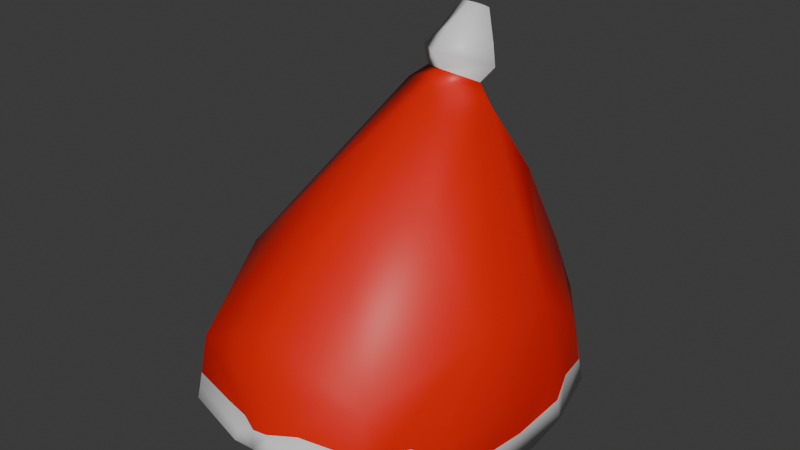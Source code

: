 # Source: hat.blend  (saved by Blender 4.0.36; exported with 4.5.12 LTS)
import bpy
from mathutils import Matrix  # noqa: F401  (used for matrix-valued properties, if any)

bpy.ops.wm.read_factory_settings(use_empty=True)
scene = bpy.context.scene
scene.name = 'Scene'

# ---- collections
col_collection = bpy.data.collections.new('Collection'); scene.collection.children.link(col_collection)

# ---- materials (node trees are filled in below, after node groups)
mat_skin_001 = bpy.data.materials.new('skin.001')
mat_skin_001.use_transparent_shadow = False
mat_eyes_001 = bpy.data.materials.new('eyes.001')
mat_eyes_001.use_transparent_shadow = False
mat_mouth_001 = bpy.data.materials.new('mouth.001')
mat_mouth_001.use_transparent_shadow = False
mat_eyeball_001 = bpy.data.materials.new('eyeBall.001')
mat_eyeball_001.use_transparent_shadow = False
mat_hair_001 = bpy.data.materials.new('hair.001')
mat_hair_001.use_transparent_shadow = False
mat_discard_001 = bpy.data.materials.new('discard.001')
mat_discard_001.use_transparent_shadow = False
mat_matblack_001 = bpy.data.materials.new('matBlack.001')
mat_matblack_001.use_transparent_shadow = False
mat_bone_001 = bpy.data.materials.new('bone.001')
mat_bone_001.use_transparent_shadow = False
mat_pupil_001 = bpy.data.materials.new('pupil.001')
mat_pupil_001.use_transparent_shadow = False
mat_eyelashes_001 = bpy.data.materials.new('eyelashes.001')
mat_eyelashes_001.use_transparent_shadow = False
mat_eyelasheslong_001 = bpy.data.materials.new('eyelashesLong.001')
mat_eyelasheslong_001.use_transparent_shadow = False
mat_eyebrows_001 = bpy.data.materials.new('eyebrows.001')
mat_eyebrows_001.use_transparent_shadow = False
mat_hat_white_001 = bpy.data.materials.new('hat_white.001')
mat_hat_white_001.use_transparent_shadow = False
mat_hat_red_001 = bpy.data.materials.new('hat_red.001')
mat_hat_red_001.use_transparent_shadow = False

# ---- material node trees
mat_skin_001.use_nodes = True; mat_skin_001.node_tree.nodes.clear()
_N = mat_skin_001.node_tree.nodes; _L = mat_skin_001.node_tree.links
n0 = _N.new('ShaderNodeBsdfPrincipled'); n0.name = 'Principled BSDF'; n0.location = (10, 300)
n0.inputs[1].default_value = 1.0
n0.inputs[2].default_value = 1.0
n1 = _N.new('ShaderNodeOutputMaterial'); n1.name = 'Material Output'; n1.location = (320, 270)
n2 = _N.new('ShaderNodeVertexColor'); n2.name = 'Color Attribute'; n2.location = (-450, -30)
_L.new(n0.outputs[0], n1.inputs[0])
_L.new(n2.outputs[0], n0.inputs[0])
n1.is_active_output = True
mat_eyes_001.use_nodes = True; mat_eyes_001.node_tree.nodes.clear()
_N = mat_eyes_001.node_tree.nodes; _L = mat_eyes_001.node_tree.links
n0 = _N.new('ShaderNodeBsdfPrincipled'); n0.name = 'Principled BSDF'; n0.location = (10, 300)
n0.inputs[1].default_value = 1.0
n0.inputs[2].default_value = 1.0
n1 = _N.new('ShaderNodeOutputMaterial'); n1.name = 'Material Output'; n1.location = (320, 270)
n2 = _N.new('ShaderNodeVertexColor'); n2.name = 'Color Attribute'; n2.location = (-450, -30)
_L.new(n0.outputs[0], n1.inputs[0])
_L.new(n2.outputs[0], n0.inputs[0])
n1.is_active_output = True
mat_mouth_001.use_nodes = True; mat_mouth_001.node_tree.nodes.clear()
_N = mat_mouth_001.node_tree.nodes; _L = mat_mouth_001.node_tree.links
n0 = _N.new('ShaderNodeBsdfPrincipled'); n0.name = 'Principled BSDF'; n0.location = (10, 300)
n0.inputs[1].default_value = 1.0
n0.inputs[2].default_value = 1.0
n1 = _N.new('ShaderNodeOutputMaterial'); n1.name = 'Material Output'; n1.location = (320, 270)
n2 = _N.new('ShaderNodeVertexColor'); n2.name = 'Color Attribute'; n2.location = (-450, -30)
_L.new(n0.outputs[0], n1.inputs[0])
_L.new(n2.outputs[0], n0.inputs[0])
n1.is_active_output = True
mat_eyeball_001.use_nodes = True; mat_eyeball_001.node_tree.nodes.clear()
_N = mat_eyeball_001.node_tree.nodes; _L = mat_eyeball_001.node_tree.links
n0 = _N.new('ShaderNodeBsdfPrincipled'); n0.name = 'Principled BSDF'; n0.location = (10, 300)
n0.inputs[1].default_value = 1.0
n0.inputs[2].default_value = 1.0
n1 = _N.new('ShaderNodeOutputMaterial'); n1.name = 'Material Output'; n1.location = (320, 270)
n2 = _N.new('ShaderNodeVertexColor'); n2.name = 'Color Attribute'; n2.location = (-450, -30)
_L.new(n0.outputs[0], n1.inputs[0])
_L.new(n2.outputs[0], n0.inputs[0])
n1.is_active_output = True
mat_hair_001.use_nodes = True; mat_hair_001.node_tree.nodes.clear()
_N = mat_hair_001.node_tree.nodes; _L = mat_hair_001.node_tree.links
n0 = _N.new('ShaderNodeBsdfPrincipled'); n0.name = 'Principled BSDF'; n0.location = (10, 300)
n0.inputs[1].default_value = 1.0
n0.inputs[2].default_value = 1.0
n1 = _N.new('ShaderNodeOutputMaterial'); n1.name = 'Material Output'; n1.location = (320, 270)
n2 = _N.new('ShaderNodeVertexColor'); n2.name = 'Color Attribute'; n2.location = (-450, -30)
_L.new(n0.outputs[0], n1.inputs[0])
_L.new(n2.outputs[0], n0.inputs[0])
n1.is_active_output = True
mat_discard_001.use_nodes = True; mat_discard_001.node_tree.nodes.clear()
_N = mat_discard_001.node_tree.nodes; _L = mat_discard_001.node_tree.links
n0 = _N.new('ShaderNodeBsdfPrincipled'); n0.name = 'Principled BSDF'; n0.location = (10, 300)
n0.inputs[1].default_value = 1.0
n0.inputs[2].default_value = 1.0
n1 = _N.new('ShaderNodeOutputMaterial'); n1.name = 'Material Output'; n1.location = (320, 270)
n2 = _N.new('ShaderNodeVertexColor'); n2.name = 'Color Attribute'; n2.location = (-450, -30)
_L.new(n0.outputs[0], n1.inputs[0])
_L.new(n2.outputs[0], n0.inputs[0])
n1.is_active_output = True
mat_matblack_001.use_nodes = True; mat_matblack_001.node_tree.nodes.clear()
_N = mat_matblack_001.node_tree.nodes; _L = mat_matblack_001.node_tree.links
n0 = _N.new('ShaderNodeBsdfPrincipled'); n0.name = 'Principled BSDF'; n0.location = (10, 300)
n0.inputs[1].default_value = 1.0
n0.inputs[2].default_value = 1.0
n1 = _N.new('ShaderNodeOutputMaterial'); n1.name = 'Material Output'; n1.location = (320, 270)
n2 = _N.new('ShaderNodeVertexColor'); n2.name = 'Color Attribute'; n2.location = (-450, -30)
_L.new(n0.outputs[0], n1.inputs[0])
_L.new(n2.outputs[0], n0.inputs[0])
n1.is_active_output = True
mat_bone_001.use_nodes = True; mat_bone_001.node_tree.nodes.clear()
_N = mat_bone_001.node_tree.nodes; _L = mat_bone_001.node_tree.links
n0 = _N.new('ShaderNodeBsdfPrincipled'); n0.name = 'Principled BSDF'; n0.location = (10, 300)
n0.inputs[1].default_value = 1.0
n0.inputs[2].default_value = 1.0
n1 = _N.new('ShaderNodeOutputMaterial'); n1.name = 'Material Output'; n1.location = (320, 270)
n2 = _N.new('ShaderNodeVertexColor'); n2.name = 'Color Attribute'; n2.location = (-450, -30)
_L.new(n0.outputs[0], n1.inputs[0])
_L.new(n2.outputs[0], n0.inputs[0])
n1.is_active_output = True
mat_pupil_001.use_nodes = True; mat_pupil_001.node_tree.nodes.clear()
_N = mat_pupil_001.node_tree.nodes; _L = mat_pupil_001.node_tree.links
n0 = _N.new('ShaderNodeBsdfPrincipled'); n0.name = 'Principled BSDF'; n0.location = (10, 300)
n0.inputs[1].default_value = 1.0
n0.inputs[2].default_value = 1.0
n1 = _N.new('ShaderNodeOutputMaterial'); n1.name = 'Material Output'; n1.location = (320, 270)
n2 = _N.new('ShaderNodeVertexColor'); n2.name = 'Color Attribute'; n2.location = (-450, -30)
_L.new(n0.outputs[0], n1.inputs[0])
_L.new(n2.outputs[0], n0.inputs[0])
n1.is_active_output = True
mat_eyelashes_001.use_nodes = True; mat_eyelashes_001.node_tree.nodes.clear()
_N = mat_eyelashes_001.node_tree.nodes; _L = mat_eyelashes_001.node_tree.links
n0 = _N.new('ShaderNodeBsdfPrincipled'); n0.name = 'Principled BSDF'; n0.location = (10, 300)
n1 = _N.new('ShaderNodeOutputMaterial'); n1.name = 'Material Output'; n1.location = (320, 270)
n2 = _N.new('ShaderNodeMix'); n2.name = 'Mix'; n2.location = (-340, 210)
n2.label = 'Color Factor'
n2.data_type = 'RGBA'
n2.blend_type = 'MULTIPLY'
n2.inputs[0].default_value = 1.0
n2.inputs[7].default_value = (0.0, 0.0, 0.0, 1.0)
n3 = _N.new('ShaderNodeVertexColor'); n3.name = 'Color Attribute'; n3.location = (-650, -30)
_L.new(n0.outputs[0], n1.inputs[0])
_L.new(n2.outputs[2], n0.inputs[0])
_L.new(n3.outputs[0], n2.inputs[6])
n1.is_active_output = True
mat_eyelasheslong_001.use_nodes = True; mat_eyelasheslong_001.node_tree.nodes.clear()
_N = mat_eyelasheslong_001.node_tree.nodes; _L = mat_eyelasheslong_001.node_tree.links
n0 = _N.new('ShaderNodeBsdfPrincipled'); n0.name = 'Principled BSDF'; n0.location = (10, 300)
n1 = _N.new('ShaderNodeOutputMaterial'); n1.name = 'Material Output'; n1.location = (320, 270)
n2 = _N.new('ShaderNodeMix'); n2.name = 'Mix'; n2.location = (-340, 210)
n2.label = 'Color Factor'
n2.data_type = 'RGBA'
n2.blend_type = 'MULTIPLY'
n2.inputs[0].default_value = 1.0
n2.inputs[7].default_value = (0.0, 0.0, 0.0, 1.0)
n3 = _N.new('ShaderNodeVertexColor'); n3.name = 'Color Attribute'; n3.location = (-650, -30)
_L.new(n0.outputs[0], n1.inputs[0])
_L.new(n2.outputs[2], n0.inputs[0])
_L.new(n3.outputs[0], n2.inputs[6])
n1.is_active_output = True
mat_eyebrows_001.use_nodes = True; mat_eyebrows_001.node_tree.nodes.clear()
_N = mat_eyebrows_001.node_tree.nodes; _L = mat_eyebrows_001.node_tree.links
n0 = _N.new('ShaderNodeBsdfPrincipled'); n0.name = 'Principled BSDF'; n0.location = (10, 300)
n1 = _N.new('ShaderNodeOutputMaterial'); n1.name = 'Material Output'; n1.location = (320, 270)
n2 = _N.new('ShaderNodeMix'); n2.name = 'Mix'; n2.location = (-340, 210)
n2.label = 'Color Factor'
n2.data_type = 'RGBA'
n2.blend_type = 'MULTIPLY'
n2.inputs[0].default_value = 1.0
n2.inputs[7].default_value = (0.8, 0.8, 0.8, 1.0)
n3 = _N.new('ShaderNodeVertexColor'); n3.name = 'Color Attribute'; n3.location = (-650, -30)
_L.new(n0.outputs[0], n1.inputs[0])
_L.new(n2.outputs[2], n0.inputs[0])
_L.new(n3.outputs[0], n2.inputs[6])
n1.is_active_output = True
mat_hat_white_001.use_nodes = True; mat_hat_white_001.node_tree.nodes.clear()
_N = mat_hat_white_001.node_tree.nodes; _L = mat_hat_white_001.node_tree.links
n0 = _N.new('ShaderNodeBsdfPrincipled'); n0.name = 'Principled BSDF'; n0.location = (10, 300)
n1 = _N.new('ShaderNodeOutputMaterial'); n1.name = 'Material Output'; n1.location = (320, 270)
n2 = _N.new('ShaderNodeMix'); n2.name = 'Mix'; n2.location = (-340, 210)
n2.label = 'Color Factor'
n2.data_type = 'RGBA'
n2.blend_type = 'MULTIPLY'
n2.inputs[0].default_value = 1.0
n2.inputs[7].default_value = (0.8, 0.8, 0.8, 1.0)
n3 = _N.new('ShaderNodeVertexColor'); n3.name = 'Color Attribute'; n3.location = (-650, -30)
_L.new(n0.outputs[0], n1.inputs[0])
_L.new(n2.outputs[2], n0.inputs[0])
_L.new(n3.outputs[0], n2.inputs[6])
n1.is_active_output = True
mat_hat_red_001.use_nodes = True; mat_hat_red_001.node_tree.nodes.clear()
_N = mat_hat_red_001.node_tree.nodes; _L = mat_hat_red_001.node_tree.links
n0 = _N.new('ShaderNodeBsdfPrincipled'); n0.name = 'Principled BSDF'; n0.location = (10, 300)
n1 = _N.new('ShaderNodeOutputMaterial'); n1.name = 'Material Output'; n1.location = (320, 270)
n2 = _N.new('ShaderNodeMix'); n2.name = 'Mix'; n2.location = (-340, 210)
n2.label = 'Color Factor'
n2.data_type = 'RGBA'
n2.blend_type = 'MULTIPLY'
n2.inputs[0].default_value = 1.0
n2.inputs[7].default_value = (0.8001, 0.008581, 0.0, 1.0)
n3 = _N.new('ShaderNodeVertexColor'); n3.name = 'Color Attribute'; n3.location = (-650, -30)
_L.new(n0.outputs[0], n1.inputs[0])
_L.new(n2.outputs[2], n0.inputs[0])
_L.new(n3.outputs[0], n2.inputs[6])
n1.is_active_output = True

# ---- world
world_world = bpy.data.worlds.new('World'); scene.world = world_world
world_world.use_nodes = True; world_world.node_tree.nodes.clear()
_N = world_world.node_tree.nodes; _L = world_world.node_tree.links
n0 = _N.new('ShaderNodeOutputWorld'); n0.name = 'World Output'; n0.location = (300, 300)
n1 = _N.new('ShaderNodeBackground'); n1.name = 'Background'; n1.location = (10, 300)
n1.inputs[0].default_value = (0.05088, 0.05088, 0.05088, 1.0)
_L.new(n1.outputs[0], n0.inputs[0])
n0.is_active_output = True
world_world.color = (0.05088, 0.05088, 0.05088)
world_world.use_sun_shadow = False
world_world.sun_shadow_jitter_overblur = 0.0

# ---- meshes
me_cylinder_002 = bpy.data.meshes.new('Cylinder.002')
me_cylinder_002.from_pydata([(0.1206, -0.05346, -0.03466), (-0.01247, -0.1396, -0.001874), (0.1267, 0.006531, -0.03597), (0.1083, -0.1104, -0.01946), (0.07983, -0.1521, 0.01576), (0.01568, -0.1703, 0.01603), (0.131, 0.03685, -0.02353), (0.07158, 0.1422, -0.02353), (0.1136, 0.09872, -0.02565), (0.0006238, -0.1727, 0.007737), (-0.05903, -0.126, -0.001874), (0.0006238, 0.1623, -0.02353), (-0.1193, -0.05346, -0.03466), (-0.1254, 0.006531, -0.03597), (0.01372, -0.1396, -0.001874), (-0.107, -0.1104, -0.01946), (-0.07859, -0.1521, 0.01576), (-0.01443, -0.1703, 0.01603), (-0.1297, 0.03685, -0.02353), (-0.07033, 0.1422, -0.02353), (-0.1123, 0.09872, -0.02565), (0.06027, -0.126, -0.001874), (-0.08649, 0.07067, -0.02799), (-0.0541, 0.1042, -0.02636), (0.07797, -0.1563, 0.008215), (-0.09992, 0.02296, -0.02636), (0.0176, -0.1739, 0.008215), (-0.09451, -0.1293, 0.0008804), (-0.07672, -0.1563, 0.008215), (-0.0824, -0.0906, -0.02322), (-0.09658, -0.0004278, -0.03595), (-0.09187, -0.04669, -0.03494), (0.0006238, 0.1197, -0.02636), (0.0006238, -0.1387, -0.002243), (0.08774, 0.07067, -0.02799), (0.09575, -0.1293, 0.0008804), (0.05534, 0.1042, -0.02636), (0.1012, 0.02296, -0.02636), (0.08364, -0.0906, -0.02322), (-0.01636, -0.1739, 0.008215), (0.09782, -0.0004278, -0.03595), (0.09312, -0.04669, -0.03494), (-0.001139, 0.07906, 0.225), (0.0007858, 0.09704, 0.2317), (-0.004577, 0.03836, 0.2522), (0.03541, 0.06471, 0.2412), (-0.03899, 0.07207, 0.2428), (0.001806, 0.09999, 0.2551), (-0.002149, 0.05671, 0.2702), (0.02688, 0.07334, 0.2566), (-0.02799, 0.07877, 0.2577), (0.001563, 0.09251, 0.2781), (0.000123, 0.07675, 0.2836), (0.015, 0.08298, 0.2797), (-0.0134, 0.08579, 0.2803), (0.0948, 0.1178, -0.002175), (0.1227, 0.05521, 0.005057), (0.1132, 0.09168, -0.002765), (-0.0879, -0.1346, 0.02566), (-0.108, -0.1006, -7.82e-05), (0.03734, 0.1514, 0.0005066), (-0.008935, -0.1688, 0.0308), (0.1266, -0.0139, -0.01027), (0.07118, 0.1423, -0.004605), (0.0006238, -0.1706, 0.02349), (0.09975, -0.1127, 0.02102), (-0.1264, 0.01143, -0.01564), (0.08994, -0.1339, 0.02269), (0.01262, -0.1695, 0.02424), (-0.09701, -0.1189, 0.0135), (-0.1208, -0.04978, -0.02054), (-0.07887, -0.1491, 0.02685), (-0.1245, -0.01791, -0.01581), (-0.04706, -0.1055, 0.01647), (0.1138, -0.05422, 0.09192), (0.08089, -0.1412, 0.05663), (-0.009845, -0.1164, 0.01647), (-0.01247, -0.1396, -0.001874), (0.0006238, -0.1486, 0.09209), (0.0006238, -0.1662, 0.05648), (-0.001004, 0.0838, 0.2095), (-0.005448, 0.03517, 0.2264), (0.04047, 0.05439, 0.2144), (0.07051, 0.1425, 0.02818), (0.0006238, 0.1612, 0.0263), (0.06904, 0.1166, 0.08341), (0.06223, -0.0401, 0.1631), (0.008202, -0.07752, 0.1607), (0.1265, -0.0389, 0.02118), (0.1299, 0.0228, 0.03158), (0.1187, 0.02333, 0.08407), (0.1123, 0.07823, 0.04093), (0.0006238, 0.07594, 0.1625), (0.06342, 0.07594, 0.1625), (0.0006238, 0.1166, 0.08341), (-0.05903, -0.126, -0.001874), (-0.1126, -0.05422, 0.09192), (0.01372, -0.1396, -0.001874), (-0.07964, -0.1412, 0.05663), (-0.04719, 0.06306, 0.2163), (-0.06926, 0.1425, 0.02818), (-0.0678, 0.1166, 0.08341), (-0.04582, -0.0401, 0.1631), (-0.1252, -0.0389, 0.02118), (-0.1287, 0.0228, 0.03158), (-0.1174, 0.02333, 0.08407), (-0.1111, 0.07823, 0.04093), (-0.06217, 0.07594, 0.1625), (0.06027, -0.126, -0.001874), (-0.08649, 0.07067, -0.02799), (-0.0541, 0.1042, -0.02636), (-0.09992, 0.02296, -0.02636), (-0.0824, -0.0906, -0.02322), (-0.09658, -0.0004278, -0.03595), (-0.09187, -0.04669, -0.03494), (0.0006238, 0.1197, -0.02636), (0.0006238, -0.1387, -0.002243), (0.08774, 0.07067, -0.02799), (0.05534, 0.1042, -0.02636), (0.1012, 0.02296, -0.02636), (0.08364, -0.0906, -0.02322), (0.09782, -0.0004278, -0.03595), (0.09312, -0.04669, -0.03494), (-0.003938, 0.04843, 0.2356), (0.02499, 0.06053, 0.2281), (-0.03023, 0.06599, 0.2293), (0.01109, -0.1164, 0.01647), (0.04831, -0.1055, 0.01647), (-0.06902, 0.0517, -0.004409), (-0.04312, 0.07852, -0.003103), (-0.07975, 0.01356, -0.003103), (-0.06574, -0.07722, -0.0005921), (-0.07708, -0.005133, -0.01077), (-0.07332, -0.04212, -0.009961), (0.0006238, 0.09092, -0.003103), (0.0006238, -0.1157, 0.01618), (0.07026, 0.0517, -0.004409), (0.04437, 0.07852, -0.003103), (0.08099, 0.01356, -0.003103), (0.06699, -0.07722, -0.0005921), (0.07833, -0.005133, -0.01077), (0.07457, -0.04212, -0.009961), (-0.1124, -0.0893, -0.007471), (-0.123, 0.0518, -0.0002538), (-0.03387, -0.1616, 0.02813), (-0.03692, 0.1511, -7.033e-05), (0.1154, -0.08245, -0.003579), (0.1232, -0.04691, -0.009527), (-0.1294, 0.03223, -0.005381), (-0.1119, 0.09194, -0.003601), (0.0006238, 0.1618, -0.00162), (0.1306, 0.03153, -0.002671), (-0.06987, 0.1423, -0.001552), (-0.1253, -0.009459, -0.01586), (-0.0935, 0.1179, -0.002114), (0.1281, 0.01347, -0.007145), (0.0801, -0.1494, 0.02595), (0.03623, -0.1612, 0.02882), (0.1096, -0.09653, 0.008028)], [], [(3, 0, 147), (3, 147, 146), (2, 155, 62), (6, 151, 155), (6, 155, 2), (9, 26, 5), (4, 156, 157), (4, 157, 5), (8, 55, 57), (0, 2, 62), (0, 62, 147), (6, 8, 57), (6, 57, 56), (15, 142, 70), (15, 70, 12), (13, 153, 66), (18, 13, 66), (18, 66, 148), (9, 17, 39), (16, 17, 144), (16, 144, 71), (20, 149, 154), (13, 12, 70), (70, 72, 153), (70, 153, 13), (18, 143, 149), (18, 149, 20), (35, 4, 24), (4, 5, 26), (27, 28, 16), (16, 39, 17), (24, 3, 35), (26, 24, 4), (28, 27, 15), (39, 16, 28), (124, 42, 43), (124, 43, 45), (123, 124, 45), (123, 45, 44), (43, 46, 50), (43, 50, 47), (46, 44, 48), (46, 48, 50), (125, 123, 44), (125, 44, 46), (42, 125, 46), (42, 46, 43), (48, 49, 53), (48, 53, 52), (47, 50, 54), (47, 54, 51), (44, 45, 49), (44, 49, 48), (45, 43, 47), (45, 47, 49), (51, 52, 53), (51, 54, 52), (49, 47, 51), (49, 51, 53), (50, 48, 52), (50, 52, 54), (6, 2, 40), (6, 40, 37), (19, 11, 32), (19, 32, 23), (26, 9, 33), (26, 33, 14), (15, 12, 31), (15, 31, 29), (18, 20, 22), (18, 22, 25), (28, 15, 29), (28, 29, 10), (7, 8, 34), (7, 34, 36), (0, 3, 38), (0, 38, 41), (39, 28, 10), (39, 10, 1), (8, 6, 37), (8, 37, 34), (2, 0, 41), (2, 41, 40), (9, 39, 1), (9, 1, 33), (20, 19, 23), (20, 23, 22), (24, 26, 14), (24, 14, 21), (3, 24, 21), (3, 21, 38), (11, 7, 36), (11, 36, 32), (13, 18, 25), (13, 25, 30), (30, 31, 12), (30, 12, 13), (63, 55, 8), (63, 8, 7), (69, 59, 15), (69, 15, 27), (65, 67, 35), (157, 68, 5), (150, 60, 7), (150, 7, 11), (146, 158, 3), (152, 145, 19), (148, 143, 18), (67, 156, 4), (67, 4, 35), (68, 64, 9), (68, 9, 5), (154, 152, 19), (154, 19, 20), (58, 69, 27), (61, 144, 17), (145, 150, 11), (145, 11, 19), (59, 142, 15), (158, 65, 35), (158, 35, 3), (71, 58, 27), (71, 27, 16), (64, 61, 17), (64, 17, 9), (60, 63, 7), (56, 151, 6), (74, 75, 67), (74, 67, 65), (75, 78, 79), (99, 81, 123), (99, 123, 125), (74, 65, 158), (83, 84, 85), (75, 156, 67), (75, 79, 68), (75, 68, 157), (75, 86, 87), (90, 82, 74), (90, 91, 85), (85, 92, 93), (84, 83, 63), (84, 63, 60), (85, 91, 83), (90, 85, 93), (85, 84, 94), (86, 75, 74), (86, 74, 82), (86, 82, 81), (93, 80, 82), (90, 93, 82), (78, 75, 87), (87, 86, 81), (80, 93, 92), (92, 85, 94), (79, 64, 68), (84, 60, 150), (83, 55, 63), (91, 89, 151), (91, 151, 56), (90, 74, 88), (88, 74, 158), (88, 158, 146), (89, 90, 88), (89, 91, 90), (96, 69, 58), (96, 58, 98), (98, 79, 78), (82, 80, 42), (82, 42, 124), (96, 59, 69), (100, 101, 84), (98, 58, 71), (98, 144, 61), (98, 61, 79), (98, 87, 102), (105, 96, 99), (105, 101, 106), (101, 107, 92), (84, 145, 152), (84, 152, 100), (101, 100, 106), (105, 107, 101), (101, 94, 84), (102, 96, 98), (102, 99, 96), (102, 81, 99), (107, 99, 80), (105, 99, 107), (78, 87, 98), (87, 81, 102), (80, 92, 107), (92, 94, 101), (79, 61, 64), (84, 150, 145), (100, 152, 154), (106, 143, 148), (106, 148, 104), (105, 103, 96), (103, 142, 59), (103, 59, 96), (104, 103, 105), (104, 105, 106), (80, 99, 125), (80, 125, 42), (81, 82, 124), (81, 124, 123), (109, 110, 129), (109, 129, 128), (112, 114, 133), (112, 133, 131), (117, 119, 138), (117, 138, 136), (110, 115, 134), (110, 134, 129), (108, 97, 126), (108, 126, 127), (77, 95, 73), (77, 73, 76), (116, 77, 76), (116, 76, 135), (120, 108, 127), (120, 127, 139), (115, 118, 137), (115, 137, 134), (121, 122, 141), (121, 141, 140), (95, 112, 131), (95, 131, 73), (118, 117, 136), (118, 136, 137), (97, 116, 135), (97, 135, 126), (119, 121, 140), (119, 140, 138), (111, 109, 128), (111, 128, 130), (122, 120, 139), (122, 139, 141), (132, 113, 111), (132, 111, 130), (133, 114, 113), (133, 113, 132), (157, 156, 75), (148, 66, 104), (71, 144, 98), (153, 72, 103), (72, 70, 103), (56, 57, 91), (66, 153, 103), (66, 103, 104), (154, 149, 106), (154, 106, 100), (70, 142, 103), (155, 151, 89), (149, 143, 106), (147, 62, 88), (62, 155, 89), (62, 89, 88), (57, 55, 83), (57, 83, 91), (146, 147, 88)])
me_cylinder_002.polygons.foreach_set('use_smooth', [True] * 262)
me_cylinder_002.polygons.foreach_set('material_index', [12, 12, 12, 12, 12, 12, 12, 12, 12, 12, 12, 12, 12, 12, 12, 12, 12, 12, 12, 12, 12, 12, 12, 12, 12, 12, 12, 12, 12, 12, 12, 12, 12, 12, 12, 12, 12, 12, 12, 12, 12, 12, 12, 12, 12, 12, 12, 12, 12, 12, 12, 12, 12, 12, 12, 12, 12, 12, 12, 12, 12, 12, 12, 12, 12, 12, 12, 12, 12, 12, 12, 12, 12, 12, 12, 12, 12, 12, 12, 12, 12, 12, 12, 12, 12, 12, 12, 12, 12, 12, 12, 12, 12, 12, 12, 12, 12, 12, 12, 12, 12, 12, 12, 12, 12, 12, 12, 12, 12, 12, 12, 12, 12, 12, 12, 12, 12, 12, 12, 12, 12, 12, 12, 12, 12, 12, 12, 13, 13, 13, 13, 13, 13, 13, 13, 13, 13, 13, 13, 13, 13, 13, 13, 13, 13, 13, 13, 13, 13, 13, 13, 13, 13, 13, 13, 13, 13, 13, 13, 13, 13, 13, 13, 13, 13, 13, 13, 13, 13, 13, 13, 13, 13, 13, 13, 13, 13, 13, 13, 13, 13, 13, 13, 13, 13, 13, 13, 13, 13, 13, 13, 13, 13, 13, 13, 13, 13, 13, 13, 13, 13, 13, 13, 13, 13, 13, 13, 13, 13, 13, 13, 13, 13, 13, 13, 13, 13, 13, 13, 13, 13, 13, 13, 13, 13, 13, 13, 13, 13, 13, 13, 13, 13, 13, 13, 13, 13, 13, 13, 13, 13, 13, 13, 13, 13, 13, 13, 13, 13, 13, 13, 13, 13, 13, 13, 13, 13, 13, 13, 13, 13, 13])
_ca = me_cylinder_002.color_attributes.new('Col', 'BYTE_COLOR', 'CORNER')
_ca.data.foreach_set('color', [1.0, 1.0, 1.0, 1.0, 1.0, 1.0, 1.0, 1.0, 1.0, 1.0, 1.0, 1.0, 1.0, 1.0, 1.0, 1.0, 1.0, 1.0, 1.0, 1.0, 1.0, 1.0, 1.0, 1.0, 1.0, 1.0, 1.0, 1.0, 1.0, 1.0, 1.0, 1.0, 1.0, 1.0, 1.0, 1.0, 1.0, 1.0, 1.0, 1.0, 1.0, 1.0, 1.0, 1.0, 1.0, 1.0, 1.0, 1.0, 1.0, 1.0, 1.0, 1.0, 1.0, 1.0, 1.0, 1.0, 1.0, 1.0, 1.0, 1.0, 1.0, 1.0, 1.0, 1.0, 1.0, 1.0, 1.0, 1.0, 1.0, 1.0, 1.0, 1.0, 1.0, 1.0, 1.0, 1.0, 1.0, 1.0, 1.0, 1.0, 1.0, 1.0, 1.0, 1.0, 1.0, 1.0, 1.0, 1.0, 1.0, 1.0, 1.0, 1.0, 1.0, 1.0, 1.0, 1.0, 1.0, 1.0, 1.0, 1.0, 1.0, 1.0, 1.0, 1.0, 1.0, 1.0, 1.0, 1.0, 1.0, 1.0, 1.0, 1.0, 1.0, 1.0, 1.0, 1.0, 1.0, 1.0, 1.0, 1.0, 1.0, 1.0, 1.0, 1.0, 1.0, 1.0, 1.0, 1.0, 1.0, 1.0, 1.0, 1.0, 1.0, 1.0, 1.0, 1.0, 1.0, 1.0, 1.0, 1.0, 1.0, 1.0, 1.0, 1.0, 1.0, 1.0, 1.0, 1.0, 1.0, 1.0, 1.0, 1.0, 1.0, 1.0, 1.0, 1.0, 1.0, 1.0, 1.0, 1.0, 1.0, 1.0, 1.0, 1.0, 1.0, 1.0, 1.0, 1.0, 1.0, 1.0, 1.0, 1.0, 1.0, 1.0, 1.0, 1.0, 1.0, 1.0, 1.0, 1.0, 1.0, 1.0, 1.0, 1.0, 1.0, 1.0, 1.0, 1.0, 1.0, 1.0, 1.0, 1.0, 1.0, 1.0, 1.0, 1.0, 1.0, 1.0, 1.0, 1.0, 1.0, 1.0, 1.0, 1.0, 1.0, 1.0, 1.0, 1.0, 1.0, 1.0, 1.0, 1.0, 1.0, 1.0, 1.0, 1.0, 1.0, 1.0, 1.0, 1.0, 1.0, 1.0, 1.0, 1.0, 1.0, 1.0, 1.0, 1.0, 1.0, 1.0, 1.0, 1.0, 1.0, 1.0, 1.0, 1.0, 1.0, 1.0, 1.0, 1.0, 1.0, 1.0, 1.0, 1.0, 1.0, 1.0, 1.0, 1.0, 1.0, 1.0, 1.0, 1.0, 1.0, 1.0, 1.0, 1.0, 1.0, 1.0, 1.0, 1.0, 1.0, 1.0, 1.0, 1.0, 1.0, 1.0, 1.0, 1.0, 1.0, 1.0, 1.0, 1.0, 1.0, 1.0, 1.0, 1.0, 1.0, 1.0, 1.0, 1.0, 1.0, 1.0, 1.0, 1.0, 1.0, 1.0, 1.0, 1.0, 1.0, 1.0, 1.0, 1.0, 1.0, 1.0, 1.0, 1.0, 1.0, 1.0, 1.0, 1.0, 1.0, 1.0, 1.0, 1.0, 1.0, 1.0, 1.0, 1.0, 1.0, 1.0, 1.0, 1.0, 1.0, 1.0, 1.0, 1.0, 1.0, 1.0, 1.0, 1.0, 1.0, 1.0, 1.0, 1.0, 1.0, 1.0, 1.0, 1.0, 1.0, 1.0, 1.0, 1.0, 1.0, 1.0, 1.0, 1.0, 1.0, 1.0, 1.0, 1.0, 1.0, 1.0, 1.0, 1.0, 1.0, 1.0, 1.0, 1.0, 1.0, 1.0, 1.0, 1.0, 1.0, 1.0, 1.0, 1.0, 1.0, 1.0, 1.0, 1.0, 1.0, 1.0, 1.0, 1.0, 1.0, 1.0, 1.0, 1.0, 1.0, 1.0, 1.0, 1.0, 1.0, 1.0, 1.0, 1.0, 1.0, 1.0, 1.0, 1.0, 1.0, 1.0, 1.0, 1.0, 1.0, 1.0, 1.0, 1.0, 1.0, 1.0, 1.0, 1.0, 1.0, 1.0, 1.0, 1.0, 1.0, 1.0, 1.0, 1.0, 1.0, 1.0, 1.0, 1.0, 1.0, 1.0, 1.0, 1.0, 1.0, 1.0, 1.0, 1.0, 1.0, 1.0, 1.0, 1.0, 1.0, 1.0, 1.0, 1.0, 1.0, 1.0, 1.0, 1.0, 1.0, 1.0, 1.0, 1.0, 1.0, 1.0, 1.0, 1.0, 1.0, 1.0, 1.0, 1.0, 1.0, 1.0, 1.0, 1.0, 1.0, 1.0, 1.0, 1.0, 1.0, 1.0, 1.0, 1.0, 1.0, 1.0, 1.0, 1.0, 1.0, 1.0, 1.0, 1.0, 1.0, 1.0, 1.0, 1.0, 1.0, 1.0, 1.0, 1.0, 1.0, 1.0, 1.0, 1.0, 1.0, 1.0, 1.0, 1.0, 1.0, 1.0, 1.0, 1.0, 1.0, 1.0, 1.0, 1.0, 1.0, 1.0, 1.0, 1.0, 1.0, 1.0, 1.0, 1.0, 1.0, 1.0, 1.0, 1.0, 1.0, 1.0, 1.0, 1.0, 1.0, 1.0, 1.0, 1.0, 1.0, 1.0, 1.0, 1.0, 1.0, 1.0, 1.0, 1.0, 1.0, 1.0, 1.0, 1.0, 1.0, 1.0, 1.0, 1.0, 1.0, 1.0, 1.0, 1.0, 1.0, 1.0, 1.0, 1.0, 1.0, 1.0, 1.0, 1.0, 1.0, 1.0, 1.0, 1.0, 1.0, 1.0, 1.0, 1.0, 1.0, 1.0, 1.0, 1.0, 1.0, 1.0, 1.0, 1.0, 1.0, 1.0, 1.0, 1.0, 1.0, 1.0, 1.0, 1.0, 1.0, 1.0, 1.0, 1.0, 1.0, 1.0, 1.0, 1.0, 1.0, 1.0, 1.0, 1.0, 1.0, 1.0, 1.0, 1.0, 1.0, 1.0, 1.0, 1.0, 1.0, 1.0, 1.0, 1.0, 1.0, 1.0, 1.0, 1.0, 1.0, 1.0, 1.0, 1.0, 1.0, 1.0, 1.0, 1.0, 1.0, 1.0, 1.0, 1.0, 1.0, 1.0, 1.0, 1.0, 1.0, 1.0, 1.0, 1.0, 1.0, 1.0, 1.0, 1.0, 1.0, 1.0, 1.0, 1.0, 1.0, 1.0, 1.0, 1.0, 1.0, 1.0, 1.0, 1.0, 1.0, 1.0, 1.0, 1.0, 1.0, 1.0, 1.0, 1.0, 1.0, 1.0, 1.0, 1.0, 1.0, 1.0, 1.0, 1.0, 1.0, 1.0, 1.0, 1.0, 1.0, 1.0, 1.0, 1.0, 1.0, 1.0, 1.0, 1.0, 1.0, 1.0, 1.0, 1.0, 1.0, 1.0, 1.0, 1.0, 1.0, 1.0, 1.0, 1.0, 1.0, 1.0, 1.0, 1.0, 1.0, 1.0, 1.0, 1.0, 1.0, 1.0, 1.0, 1.0, 1.0, 1.0, 1.0, 1.0, 1.0, 1.0, 1.0, 1.0, 1.0, 1.0, 1.0, 1.0, 1.0, 1.0, 1.0, 1.0, 1.0, 1.0, 1.0, 1.0, 1.0, 1.0, 1.0, 1.0, 1.0, 1.0, 1.0, 1.0, 1.0, 1.0, 1.0, 1.0, 1.0, 1.0, 1.0, 1.0, 1.0, 1.0, 1.0, 1.0, 1.0, 1.0, 1.0, 1.0, 1.0, 1.0, 1.0, 1.0, 1.0, 1.0, 1.0, 1.0, 1.0, 1.0, 1.0, 1.0, 1.0, 1.0, 1.0, 1.0, 1.0, 1.0, 1.0, 1.0, 1.0, 1.0, 1.0, 1.0, 1.0, 1.0, 1.0, 1.0, 1.0, 1.0, 1.0, 1.0, 1.0, 1.0, 1.0, 1.0, 1.0, 1.0, 1.0, 1.0, 1.0, 1.0, 1.0, 1.0, 1.0, 1.0, 1.0, 1.0, 1.0, 1.0, 1.0, 1.0, 1.0, 1.0, 1.0, 1.0, 1.0, 1.0, 1.0, 1.0, 1.0, 1.0, 1.0, 1.0, 1.0, 1.0, 1.0, 1.0, 1.0, 1.0, 1.0, 1.0, 1.0, 1.0, 1.0, 1.0, 1.0, 1.0, 1.0, 1.0, 1.0, 1.0, 1.0, 1.0, 1.0, 1.0, 1.0, 1.0, 1.0, 1.0, 1.0, 1.0, 1.0, 1.0, 1.0, 1.0, 1.0, 1.0, 1.0, 1.0, 1.0, 1.0, 1.0, 1.0, 1.0, 1.0, 1.0, 1.0, 1.0, 1.0, 1.0, 1.0, 1.0, 1.0, 1.0, 1.0, 1.0, 1.0, 1.0, 1.0, 1.0, 1.0, 1.0, 1.0, 1.0, 1.0, 1.0, 1.0, 1.0, 1.0, 1.0, 1.0, 1.0, 1.0, 1.0, 1.0, 1.0, 1.0, 1.0, 1.0, 1.0, 1.0, 1.0, 1.0, 1.0, 1.0, 1.0, 1.0, 1.0, 1.0, 1.0, 1.0, 1.0, 1.0, 1.0, 1.0, 1.0, 1.0, 1.0, 1.0, 1.0, 1.0, 1.0, 1.0, 1.0, 1.0, 1.0, 1.0, 1.0, 1.0, 1.0, 1.0, 1.0, 1.0, 1.0, 1.0, 1.0, 1.0, 1.0, 1.0, 1.0, 1.0, 1.0, 1.0, 1.0, 1.0, 1.0, 1.0, 1.0, 1.0, 1.0, 1.0, 1.0, 1.0, 1.0, 1.0, 1.0, 1.0, 1.0, 1.0, 1.0, 1.0, 1.0, 1.0, 1.0, 1.0, 1.0, 1.0, 1.0, 1.0, 1.0, 1.0, 1.0, 1.0, 1.0, 1.0, 1.0, 1.0, 1.0, 1.0, 1.0, 1.0, 1.0, 1.0, 1.0, 1.0, 1.0, 1.0, 1.0, 1.0, 1.0, 1.0, 1.0, 1.0, 1.0, 1.0, 1.0, 1.0, 1.0, 1.0, 1.0, 1.0, 1.0, 1.0, 1.0, 1.0, 1.0, 1.0, 1.0, 1.0, 1.0, 1.0, 1.0, 1.0, 1.0, 1.0, 1.0, 1.0, 1.0, 1.0, 1.0, 1.0, 1.0, 1.0, 1.0, 1.0, 1.0, 1.0, 1.0, 1.0, 1.0, 1.0, 1.0, 1.0, 1.0, 1.0, 1.0, 1.0, 1.0, 1.0, 1.0, 1.0, 1.0, 1.0, 1.0, 1.0, 1.0, 1.0, 1.0, 1.0, 1.0, 1.0, 1.0, 1.0, 1.0, 1.0, 1.0, 1.0, 1.0, 1.0, 1.0, 1.0, 1.0, 1.0, 1.0, 1.0, 1.0, 1.0, 1.0, 1.0, 1.0, 1.0, 1.0, 1.0, 1.0, 1.0, 1.0, 1.0, 1.0, 1.0, 1.0, 1.0, 1.0, 1.0, 1.0, 1.0, 1.0, 1.0, 1.0, 1.0, 1.0, 1.0, 1.0, 1.0, 1.0, 1.0, 1.0, 1.0, 1.0, 1.0, 1.0, 1.0, 1.0, 1.0, 1.0, 1.0, 1.0, 1.0, 1.0, 1.0, 1.0, 1.0, 1.0, 1.0, 1.0, 1.0, 1.0, 1.0, 1.0, 1.0, 1.0, 1.0, 1.0, 1.0, 1.0, 1.0, 1.0, 1.0, 1.0, 1.0, 1.0, 1.0, 1.0, 1.0, 1.0, 1.0, 1.0, 1.0, 1.0, 1.0, 1.0, 1.0, 1.0, 1.0, 1.0, 1.0, 1.0, 1.0, 1.0, 1.0, 1.0, 1.0, 1.0, 1.0, 1.0, 1.0, 1.0, 1.0, 1.0, 1.0, 1.0, 1.0, 1.0, 1.0, 1.0, 1.0, 1.0, 1.0, 1.0, 1.0, 1.0, 1.0, 1.0, 1.0, 1.0, 1.0, 1.0, 1.0, 1.0, 1.0, 1.0, 1.0, 1.0, 1.0, 1.0, 1.0, 1.0, 1.0, 1.0, 1.0, 1.0, 1.0, 1.0, 1.0, 1.0, 1.0, 1.0, 1.0, 1.0, 1.0, 1.0, 1.0, 1.0, 1.0, 1.0, 1.0, 1.0, 1.0, 1.0, 1.0, 1.0, 1.0, 1.0, 1.0, 1.0, 1.0, 1.0, 1.0, 1.0, 1.0, 1.0, 1.0, 1.0, 1.0, 1.0, 1.0, 1.0, 1.0, 1.0, 1.0, 1.0, 1.0, 1.0, 1.0, 1.0, 1.0, 1.0, 1.0, 1.0, 1.0, 1.0, 1.0, 1.0, 1.0, 1.0, 1.0, 1.0, 1.0, 1.0, 1.0, 1.0, 1.0, 1.0, 1.0, 1.0, 1.0, 1.0, 1.0, 1.0, 1.0, 1.0, 1.0, 1.0, 1.0, 1.0, 1.0, 1.0, 1.0, 1.0, 1.0, 1.0, 1.0, 1.0, 1.0, 1.0, 1.0, 1.0, 1.0, 1.0, 1.0, 1.0, 1.0, 1.0, 1.0, 1.0, 1.0, 1.0, 1.0, 1.0, 1.0, 1.0, 1.0, 1.0, 1.0, 1.0, 1.0, 1.0, 1.0, 1.0, 1.0, 1.0, 1.0, 1.0, 1.0, 1.0, 1.0, 1.0, 1.0, 1.0, 1.0, 1.0, 1.0, 1.0, 1.0, 1.0, 1.0, 1.0, 1.0, 1.0, 1.0, 1.0, 1.0, 1.0, 1.0, 1.0, 1.0, 1.0, 1.0, 1.0, 1.0, 1.0, 1.0, 1.0, 1.0, 1.0, 1.0, 1.0, 1.0, 1.0, 1.0, 1.0, 1.0, 1.0, 1.0, 1.0, 1.0, 1.0, 1.0, 1.0, 1.0, 1.0, 1.0, 1.0, 1.0, 1.0, 1.0, 1.0, 1.0, 1.0, 1.0, 1.0, 1.0, 1.0, 1.0, 1.0, 1.0, 1.0, 1.0, 1.0, 1.0, 1.0, 1.0, 1.0, 1.0, 1.0, 1.0, 1.0, 1.0, 1.0, 1.0, 1.0, 1.0, 1.0, 1.0, 1.0, 1.0, 1.0, 1.0, 1.0, 1.0, 1.0, 1.0, 1.0, 1.0, 1.0, 1.0, 1.0, 1.0, 1.0, 1.0, 1.0, 1.0, 1.0, 1.0, 1.0, 1.0, 1.0, 1.0, 1.0, 1.0, 1.0, 1.0, 1.0, 1.0, 1.0, 1.0, 1.0, 1.0, 1.0, 1.0, 1.0, 1.0, 1.0, 1.0, 1.0, 1.0, 1.0, 1.0, 1.0, 1.0, 1.0, 1.0, 1.0, 1.0, 1.0, 1.0, 1.0, 1.0, 1.0, 1.0, 1.0, 1.0, 1.0, 1.0, 1.0, 1.0, 1.0, 1.0, 1.0, 1.0, 1.0, 1.0, 1.0, 1.0, 1.0, 1.0, 1.0, 1.0, 1.0, 1.0, 1.0, 1.0, 1.0, 1.0, 1.0, 1.0, 1.0, 1.0, 1.0, 1.0, 1.0, 1.0, 1.0, 1.0, 1.0, 1.0, 1.0, 1.0, 1.0, 1.0, 1.0, 1.0, 1.0, 1.0, 1.0, 1.0, 1.0, 1.0, 1.0, 1.0, 1.0, 1.0, 1.0, 1.0, 1.0, 1.0, 1.0, 1.0, 1.0, 1.0, 1.0, 1.0, 1.0, 1.0, 1.0, 1.0, 1.0, 1.0, 1.0, 1.0, 1.0, 1.0, 1.0, 1.0, 1.0, 1.0, 1.0, 1.0, 1.0, 1.0, 1.0, 1.0, 1.0, 1.0, 1.0, 1.0, 1.0, 1.0, 1.0, 1.0, 1.0, 1.0, 1.0, 1.0, 1.0, 1.0, 1.0, 1.0, 1.0, 1.0, 1.0, 1.0, 1.0, 1.0, 1.0, 1.0, 1.0, 1.0, 1.0, 1.0, 1.0, 1.0, 1.0, 1.0, 1.0, 1.0, 1.0, 1.0, 1.0, 1.0, 1.0, 1.0, 1.0, 1.0, 1.0, 1.0, 1.0, 1.0, 1.0, 1.0, 1.0, 1.0, 1.0, 1.0, 1.0, 1.0, 1.0, 1.0, 1.0, 1.0, 1.0, 1.0, 1.0, 1.0, 1.0, 1.0, 1.0, 1.0, 1.0, 1.0, 1.0, 1.0, 1.0, 1.0, 1.0, 1.0, 1.0, 1.0, 1.0, 1.0, 1.0, 1.0, 1.0, 1.0, 1.0, 1.0, 1.0, 1.0, 1.0, 1.0, 1.0, 1.0, 1.0, 1.0, 1.0, 1.0, 1.0, 1.0, 1.0, 1.0, 1.0, 1.0, 1.0, 1.0, 1.0, 1.0, 1.0, 1.0, 1.0, 1.0, 1.0, 1.0, 1.0, 1.0, 1.0, 1.0, 1.0, 1.0, 1.0, 1.0, 1.0, 1.0, 1.0, 1.0, 1.0, 1.0, 1.0, 1.0, 1.0, 1.0, 1.0, 1.0, 1.0, 1.0, 1.0, 1.0, 1.0, 1.0, 1.0, 1.0, 1.0, 1.0, 1.0, 1.0, 1.0, 1.0, 1.0, 1.0, 1.0, 1.0, 1.0, 1.0, 1.0, 1.0, 1.0, 1.0, 1.0, 1.0, 1.0, 1.0, 1.0, 1.0, 1.0, 1.0, 1.0, 1.0, 1.0, 1.0, 1.0, 1.0, 1.0, 1.0, 1.0, 1.0, 1.0, 1.0, 1.0, 1.0, 1.0, 1.0, 1.0, 1.0, 1.0, 1.0, 1.0, 1.0, 1.0, 1.0, 1.0, 1.0, 1.0, 1.0, 1.0, 1.0, 1.0, 1.0, 1.0, 1.0, 1.0, 1.0, 1.0, 1.0, 1.0, 1.0, 1.0, 1.0, 1.0, 1.0, 1.0, 1.0, 1.0, 1.0, 1.0, 1.0, 1.0, 1.0, 1.0, 1.0, 1.0, 1.0, 1.0, 1.0, 1.0, 1.0, 1.0, 1.0, 1.0, 1.0, 1.0, 1.0, 1.0, 1.0, 1.0, 1.0, 1.0, 1.0, 1.0, 1.0, 1.0, 1.0, 1.0, 1.0, 1.0, 1.0, 1.0, 1.0, 1.0, 1.0, 1.0, 1.0, 1.0, 1.0, 1.0, 1.0, 1.0, 1.0, 1.0, 1.0, 1.0, 1.0, 1.0, 1.0, 1.0, 1.0, 1.0, 1.0, 1.0, 1.0, 1.0, 1.0, 1.0, 1.0, 1.0, 1.0, 1.0, 1.0, 1.0, 1.0, 1.0, 1.0, 1.0, 1.0, 1.0, 1.0, 1.0, 1.0, 1.0, 1.0, 1.0, 1.0, 1.0, 1.0, 1.0, 1.0, 1.0, 1.0, 1.0, 1.0, 1.0, 1.0, 1.0, 1.0, 1.0, 1.0, 1.0, 1.0, 1.0, 1.0, 1.0, 1.0, 1.0, 1.0, 1.0, 1.0, 1.0, 1.0, 1.0, 1.0, 1.0, 1.0, 1.0, 1.0, 1.0, 1.0, 1.0, 1.0, 1.0, 1.0, 1.0, 1.0, 1.0, 1.0, 1.0, 1.0, 1.0, 1.0, 1.0, 1.0, 1.0, 1.0, 1.0, 1.0, 1.0, 1.0, 1.0, 1.0, 1.0, 1.0, 1.0, 1.0, 1.0, 1.0, 1.0, 1.0, 1.0, 1.0, 1.0, 1.0, 1.0, 1.0, 1.0, 1.0, 1.0, 1.0, 1.0, 1.0, 1.0, 1.0, 1.0, 1.0, 1.0, 1.0, 1.0, 1.0, 1.0, 1.0, 1.0, 1.0, 1.0, 1.0, 1.0, 1.0, 1.0, 1.0, 1.0, 1.0, 1.0, 1.0, 1.0, 1.0, 1.0, 1.0, 1.0, 1.0, 1.0, 1.0, 1.0, 1.0, 1.0, 1.0, 1.0, 1.0, 1.0, 1.0, 1.0, 1.0, 1.0, 1.0, 1.0, 1.0, 1.0, 1.0, 1.0, 1.0, 1.0, 1.0, 1.0, 1.0, 1.0, 1.0, 1.0, 1.0, 1.0, 1.0, 1.0, 1.0, 1.0, 1.0, 1.0, 1.0, 1.0, 1.0, 1.0, 1.0, 1.0, 1.0, 1.0, 1.0, 1.0, 1.0, 1.0, 1.0, 1.0, 1.0, 1.0, 1.0, 1.0, 1.0, 1.0, 1.0, 1.0, 1.0, 1.0, 1.0, 1.0, 1.0, 1.0, 1.0, 1.0, 1.0, 1.0, 1.0, 1.0, 1.0, 1.0, 1.0, 1.0, 1.0, 1.0, 1.0, 1.0, 1.0, 1.0, 1.0, 1.0, 1.0, 1.0, 1.0, 1.0, 1.0, 1.0, 1.0, 1.0, 1.0, 1.0, 1.0, 1.0, 1.0, 1.0, 1.0, 1.0, 1.0, 1.0, 1.0, 1.0, 1.0, 1.0, 1.0, 1.0, 1.0, 1.0, 1.0, 1.0, 1.0, 1.0, 1.0, 1.0, 1.0, 1.0, 1.0, 1.0, 1.0, 1.0, 1.0, 1.0, 1.0, 1.0, 1.0, 1.0, 1.0, 1.0, 1.0, 1.0, 1.0, 1.0, 1.0, 1.0, 1.0, 1.0, 1.0, 1.0, 1.0, 1.0, 1.0, 1.0, 1.0, 1.0, 1.0, 1.0, 1.0, 1.0, 1.0, 1.0, 1.0, 1.0, 1.0, 1.0, 1.0, 1.0, 1.0, 1.0, 1.0, 1.0, 1.0, 1.0, 1.0, 1.0, 1.0, 1.0, 1.0, 1.0, 1.0, 1.0, 1.0, 1.0, 1.0, 1.0, 1.0, 1.0, 1.0, 1.0, 1.0, 1.0, 1.0, 1.0, 1.0, 1.0, 1.0, 1.0, 1.0, 1.0, 1.0, 1.0, 1.0, 1.0, 1.0, 1.0, 1.0, 1.0, 1.0, 1.0, 1.0, 1.0, 1.0, 1.0, 1.0, 1.0, 1.0, 1.0, 1.0, 1.0, 1.0, 1.0, 1.0, 1.0, 1.0, 1.0, 1.0, 1.0, 1.0, 1.0, 1.0, 1.0, 1.0, 1.0, 1.0, 1.0, 1.0, 1.0, 1.0, 1.0, 1.0, 1.0, 1.0, 1.0, 1.0, 1.0, 1.0, 1.0, 1.0, 1.0, 1.0, 1.0, 1.0, 1.0, 1.0, 1.0, 1.0, 1.0, 1.0, 1.0, 1.0, 1.0, 1.0, 1.0, 1.0, 1.0, 1.0, 1.0, 1.0, 1.0, 1.0, 1.0, 1.0, 1.0, 1.0, 1.0, 1.0, 1.0, 1.0, 1.0, 1.0, 1.0, 1.0, 1.0, 1.0, 1.0, 1.0, 1.0, 1.0, 1.0, 1.0, 1.0, 1.0, 1.0, 1.0, 1.0, 1.0, 1.0, 1.0, 1.0, 1.0, 1.0, 1.0, 1.0, 1.0, 1.0, 1.0, 1.0, 1.0, 1.0, 1.0, 1.0, 1.0, 1.0, 1.0, 1.0, 1.0, 1.0, 1.0, 1.0, 1.0, 1.0, 1.0, 1.0, 1.0, 1.0, 1.0, 1.0, 1.0, 1.0, 1.0, 1.0, 1.0, 1.0, 1.0, 1.0, 1.0, 1.0, 1.0, 1.0, 1.0, 1.0, 1.0, 1.0, 1.0, 1.0, 1.0, 1.0, 1.0, 1.0, 1.0, 1.0, 1.0, 1.0, 1.0, 1.0, 1.0, 1.0, 1.0, 1.0, 1.0, 1.0, 1.0, 1.0, 1.0, 1.0, 1.0, 1.0, 1.0, 1.0, 1.0, 1.0, 1.0, 1.0, 1.0, 1.0, 1.0, 1.0, 1.0, 1.0, 1.0, 1.0, 1.0, 1.0, 1.0, 1.0, 1.0, 1.0, 1.0, 1.0, 1.0, 1.0, 1.0, 1.0, 1.0, 1.0, 1.0, 1.0, 1.0, 1.0, 1.0, 1.0, 1.0, 1.0, 1.0, 1.0, 1.0, 1.0, 1.0, 1.0, 1.0, 1.0, 1.0, 1.0, 1.0, 1.0, 1.0, 1.0, 1.0, 1.0, 1.0, 1.0, 1.0, 1.0, 1.0, 1.0, 1.0, 1.0, 1.0, 1.0, 1.0, 1.0, 1.0, 1.0, 1.0, 1.0, 1.0, 1.0, 1.0, 1.0, 1.0, 1.0, 1.0, 1.0, 1.0, 1.0, 1.0, 1.0, 1.0, 1.0, 1.0, 1.0, 1.0, 1.0, 1.0, 1.0, 1.0, 1.0, 1.0, 1.0, 1.0, 1.0, 1.0, 1.0, 1.0, 1.0, 1.0, 1.0, 1.0, 1.0, 1.0, 1.0, 1.0, 1.0, 1.0, 1.0, 1.0, 1.0, 1.0, 1.0, 1.0, 1.0, 1.0, 1.0, 1.0, 1.0, 1.0, 1.0, 1.0, 1.0, 1.0, 1.0, 1.0, 1.0, 1.0, 1.0, 1.0, 1.0, 1.0, 1.0, 1.0, 1.0, 1.0, 1.0, 1.0, 1.0, 1.0, 1.0, 1.0, 1.0, 1.0, 1.0, 1.0, 1.0, 1.0, 1.0, 1.0, 1.0, 1.0, 1.0, 1.0, 1.0, 1.0, 1.0, 1.0, 1.0, 1.0, 1.0, 1.0, 1.0, 1.0, 1.0, 1.0, 1.0, 1.0, 1.0, 1.0, 1.0, 1.0, 1.0, 1.0, 1.0, 1.0, 1.0, 1.0, 1.0, 1.0, 1.0, 1.0, 1.0, 1.0, 1.0, 1.0, 1.0, 1.0, 1.0, 1.0, 1.0, 1.0, 1.0, 1.0, 1.0, 1.0, 1.0, 1.0, 1.0, 1.0, 1.0, 1.0, 1.0, 1.0, 1.0, 1.0, 1.0, 1.0, 1.0, 1.0, 1.0, 1.0, 1.0, 1.0, 1.0, 1.0, 1.0, 1.0, 1.0, 1.0, 1.0, 1.0, 1.0, 1.0, 1.0, 1.0, 1.0, 1.0, 1.0, 1.0, 1.0, 1.0, 1.0, 1.0, 1.0, 1.0, 1.0, 1.0, 1.0, 1.0, 1.0, 1.0, 1.0, 1.0, 1.0, 1.0, 1.0, 1.0, 1.0, 1.0, 1.0, 1.0, 1.0, 1.0, 1.0, 1.0, 1.0, 1.0, 1.0, 1.0, 1.0, 1.0, 1.0, 1.0, 1.0, 1.0, 1.0, 1.0, 1.0, 1.0, 1.0, 1.0, 1.0, 1.0, 1.0, 1.0, 1.0, 1.0, 1.0, 1.0, 1.0, 1.0, 1.0, 1.0, 1.0, 1.0, 1.0, 1.0, 1.0, 1.0, 1.0, 1.0, 1.0, 1.0, 1.0, 1.0, 1.0, 1.0, 1.0, 1.0, 1.0, 1.0, 1.0, 1.0, 1.0, 1.0, 1.0, 1.0, 1.0, 1.0, 1.0, 1.0, 1.0, 1.0, 1.0, 1.0, 1.0, 1.0, 1.0, 1.0, 1.0, 1.0, 1.0, 1.0, 1.0, 1.0, 1.0, 1.0, 1.0, 1.0, 1.0, 1.0, 1.0, 1.0, 1.0, 1.0, 1.0, 1.0, 1.0, 1.0, 1.0, 1.0, 1.0, 1.0, 1.0, 1.0, 1.0, 1.0, 1.0, 1.0, 1.0, 1.0, 1.0, 1.0, 1.0, 1.0, 1.0, 1.0, 1.0, 1.0, 1.0, 1.0, 1.0, 1.0, 1.0, 1.0, 1.0, 1.0, 1.0, 1.0, 1.0, 1.0, 1.0, 1.0, 1.0, 1.0, 1.0, 1.0, 1.0, 1.0, 1.0, 1.0, 1.0, 1.0, 1.0, 1.0, 1.0, 1.0, 1.0, 1.0, 1.0, 1.0, 1.0, 1.0, 1.0, 1.0, 1.0, 1.0, 1.0, 1.0, 1.0, 1.0, 1.0, 1.0, 1.0, 1.0, 1.0, 1.0, 1.0, 1.0, 1.0, 1.0, 1.0, 1.0, 1.0, 1.0, 1.0, 1.0, 1.0, 1.0, 1.0, 1.0, 1.0, 1.0, 1.0, 1.0, 1.0, 1.0, 1.0, 1.0, 1.0, 1.0, 1.0, 1.0, 1.0, 1.0, 1.0, 1.0, 1.0, 1.0, 1.0, 1.0, 1.0, 1.0, 1.0, 1.0, 1.0, 1.0, 1.0, 1.0, 1.0, 1.0, 1.0, 1.0, 1.0, 1.0, 1.0, 1.0, 1.0, 1.0, 1.0, 1.0, 1.0, 1.0, 1.0, 1.0, 1.0, 1.0, 1.0, 1.0, 1.0, 1.0, 1.0, 1.0, 1.0, 1.0, 1.0, 1.0, 1.0, 1.0, 1.0, 1.0, 1.0, 1.0, 1.0, 1.0, 1.0, 1.0, 1.0, 1.0, 1.0, 1.0, 1.0, 1.0, 1.0, 1.0, 1.0, 1.0, 1.0, 1.0, 1.0, 1.0, 1.0, 1.0, 1.0, 1.0, 1.0, 1.0, 1.0, 1.0, 1.0, 1.0, 1.0, 1.0, 1.0, 1.0, 1.0, 1.0, 1.0, 1.0, 1.0, 1.0, 1.0, 1.0, 1.0, 1.0, 1.0, 1.0, 1.0, 1.0, 1.0, 1.0, 1.0, 1.0, 1.0, 1.0, 1.0, 1.0, 1.0, 1.0, 1.0, 1.0, 1.0, 1.0, 1.0, 1.0, 1.0, 1.0, 1.0, 1.0, 1.0, 1.0, 1.0, 1.0, 1.0, 1.0, 1.0, 1.0, 1.0, 1.0, 1.0, 1.0, 1.0, 1.0, 1.0, 1.0, 1.0, 1.0, 1.0, 1.0, 1.0, 1.0, 1.0, 1.0, 1.0, 1.0, 1.0, 1.0, 1.0, 1.0, 1.0, 1.0, 1.0, 1.0, 1.0, 1.0, 1.0, 1.0, 1.0, 1.0, 1.0, 1.0, 1.0, 1.0, 1.0, 1.0, 1.0, 1.0, 1.0, 1.0, 1.0, 1.0, 1.0, 1.0, 1.0, 1.0, 1.0, 1.0, 1.0, 1.0, 1.0, 1.0, 1.0, 1.0, 1.0, 1.0, 1.0, 1.0, 1.0, 1.0, 1.0, 1.0, 1.0, 1.0, 1.0, 1.0, 1.0, 1.0, 1.0, 1.0, 1.0, 1.0, 1.0, 1.0, 1.0, 1.0, 1.0, 1.0, 1.0, 1.0, 1.0, 1.0, 1.0, 1.0, 1.0, 1.0, 1.0, 1.0, 1.0, 1.0, 1.0, 1.0, 1.0, 1.0, 1.0, 1.0, 1.0, 1.0, 1.0, 1.0, 1.0, 1.0, 1.0, 1.0, 1.0, 1.0, 1.0, 1.0, 1.0, 1.0, 1.0, 1.0, 1.0, 1.0, 1.0, 1.0, 1.0, 1.0, 1.0, 1.0, 1.0, 1.0, 1.0, 1.0, 1.0, 1.0, 1.0, 1.0, 1.0, 1.0, 1.0, 1.0, 1.0, 1.0, 1.0, 1.0, 1.0, 1.0, 1.0, 1.0, 1.0, 1.0, 1.0, 1.0, 1.0, 1.0, 1.0, 1.0, 1.0, 1.0, 1.0, 1.0, 1.0, 1.0, 1.0, 1.0, 1.0, 1.0, 1.0, 1.0, 1.0, 1.0, 1.0, 1.0, 1.0, 1.0, 1.0, 1.0, 1.0, 1.0, 1.0, 1.0, 1.0, 1.0, 1.0, 1.0, 1.0, 1.0, 1.0, 1.0, 1.0, 1.0, 1.0, 1.0, 1.0, 1.0, 1.0, 1.0, 1.0, 1.0, 1.0, 1.0, 1.0, 1.0, 1.0, 1.0, 1.0, 1.0, 1.0, 1.0, 1.0, 1.0, 1.0, 1.0, 1.0, 1.0, 1.0, 1.0, 1.0, 1.0, 1.0, 1.0, 1.0, 1.0, 1.0, 1.0, 1.0, 1.0, 1.0, 1.0, 1.0, 1.0, 1.0, 1.0, 1.0, 1.0, 1.0, 1.0, 1.0, 1.0, 1.0, 1.0, 1.0, 1.0, 1.0, 1.0, 1.0, 1.0, 1.0, 1.0, 1.0, 1.0, 1.0, 1.0, 1.0, 1.0, 1.0, 1.0, 1.0, 1.0, 1.0, 1.0, 1.0, 1.0, 1.0, 1.0, 1.0, 1.0, 1.0, 1.0, 1.0, 1.0, 1.0, 1.0, 1.0, 1.0, 1.0, 1.0, 1.0, 1.0, 1.0, 1.0, 1.0, 1.0, 1.0, 1.0, 1.0, 1.0, 1.0, 1.0, 1.0, 1.0, 1.0, 1.0, 1.0, 1.0, 1.0, 1.0, 1.0, 1.0, 1.0, 1.0, 1.0, 1.0, 1.0, 1.0, 1.0, 1.0, 1.0, 1.0, 1.0, 1.0, 1.0, 1.0, 1.0, 1.0, 1.0, 1.0, 1.0, 1.0, 1.0, 1.0, 1.0, 1.0, 1.0, 1.0, 1.0, 1.0, 1.0, 1.0, 1.0, 1.0, 1.0, 1.0, 1.0, 1.0, 1.0, 1.0, 1.0, 1.0, 1.0, 1.0, 1.0, 1.0, 1.0, 1.0, 1.0, 1.0, 1.0, 1.0, 1.0, 1.0, 1.0, 1.0, 1.0, 1.0, 1.0, 1.0, 1.0, 1.0, 1.0, 1.0, 1.0, 1.0, 1.0, 1.0, 1.0, 1.0, 1.0, 1.0, 1.0, 1.0, 1.0, 1.0])
me_cylinder_002.materials.append(mat_skin_001)
me_cylinder_002.materials.append(mat_eyes_001)
me_cylinder_002.materials.append(mat_mouth_001)
me_cylinder_002.materials.append(mat_eyeball_001)
me_cylinder_002.materials.append(mat_hair_001)
me_cylinder_002.materials.append(mat_discard_001)
me_cylinder_002.materials.append(mat_matblack_001)
me_cylinder_002.materials.append(mat_bone_001)
me_cylinder_002.materials.append(mat_pupil_001)
me_cylinder_002.materials.append(mat_eyelashes_001)
me_cylinder_002.materials.append(mat_eyelasheslong_001)
me_cylinder_002.materials.append(mat_eyebrows_001)
me_cylinder_002.materials.append(mat_hat_white_001)
me_cylinder_002.materials.append(mat_hat_red_001)
me_cylinder_002.update()
me_cylinder_002.normals_split_custom_set([tuple(v) for v in zip(*[iter([0.6205, -0.4549, -0.6388, 0.6471, -0.2128, -0.7321, 0.9848, -0.1627, -0.06158, 0.6205, -0.4549, -0.6388, 0.9848, -0.1627, -0.06158, 0.9578, -0.2869, 0.01589, 0.6289, 0.113, -0.7692, 0.9954, -0.09263, -0.02578, 0.9954, -0.07626, -0.05713, 0.8071, 0.1519, -0.5705, 0.9962, 0.07794, 0.03913, 0.9954, -0.09263, -0.02578, 0.8071, 0.1519, -0.5705, 0.9954, -0.09263, -0.02578, 0.6289, 0.113, -0.7692, 1.169e-06, -0.8492, -0.5281, 0.06509, -0.9872, -0.1454, 0.1516, -0.9444, 0.2919, 0.6232, -0.7512, 0.2174, 0.5982, -0.7781, 0.1916, 0.2784, -0.9343, 0.2225, 0.6232, -0.7512, 0.2174, 0.2784, -0.9343, 0.2225, 0.1516, -0.9444, 0.2919, 0.6968, 0.3943, -0.5992, 0.7681, 0.6324, 0.1003, 0.894, 0.4231, 0.1472, 0.6471, -0.2128, -0.7321, 0.6289, 0.113, -0.7692, 0.9954, -0.07626, -0.05713, 0.6471, -0.2128, -0.7321, 0.9954, -0.07626, -0.05713, 0.9848, -0.1627, -0.06158, 0.8071, 0.1519, -0.5705, 0.6968, 0.3943, -0.5992, 0.894, 0.4231, 0.1472, 0.8071, 0.1519, -0.5705, 0.894, 0.4231, 0.1472, 0.9551, 0.28, 0.09686, -0.6496, -0.4686, -0.5987, -0.9716, -0.2357, 0.02101, -0.9848, -0.1627, -0.06158, -0.6496, -0.4686, -0.5987, -0.9848, -0.1627, -0.06158, -0.6471, -0.2128, -0.7321, -0.9921, -0.08432, -0.0927, -0.9954, -0.07626, -0.05714, -0.9954, -0.09263, -0.02578, -0.8071, 0.1519, -0.5705, -0.9921, -0.08432, -0.0927, -0.9954, -0.09263, -0.02578, -0.8071, 0.1519, -0.5705, -0.9954, -0.09263, -0.02578, -0.9962, 0.07795, 0.03913, 1.169e-06, -0.8492, -0.5281, -0.1516, -0.9444, 0.2919, 0.1243, -0.9158, -0.3819, -0.6232, -0.7512, 0.2174, -0.1516, -0.9444, 0.2919, -0.2784, -0.9343, 0.2225, -0.6232, -0.7512, 0.2174, -0.2784, -0.9343, 0.2225, -0.5982, -0.7781, 0.1916, -0.6968, 0.3943, -0.5992, -0.894, 0.4231, 0.1472, -0.7681, 0.6324, 0.1003, -0.9921, -0.08432, -0.0927, -0.6471, -0.2128, -0.7321, -0.9848, -0.1627, -0.06158, -0.9848, -0.1627, -0.06158, -0.9917, -0.1025, -0.07801, -0.9954, -0.07626, -0.05714, -0.9848, -0.1627, -0.06158, -0.9954, -0.07626, -0.05714, -0.9921, -0.08432, -0.0927, -0.8071, 0.1519, -0.5705, -0.9551, 0.28, 0.09686, -0.894, 0.4231, 0.1472, -0.8071, 0.1519, -0.5705, -0.894, 0.4231, 0.1472, -0.6968, 0.3943, -0.5992, 0.8678, -0.4892, 0.08744, 0.6232, -0.7512, 0.2174, 0.6117, -0.6696, -0.4213, 0.6232, -0.7512, 0.2174, 0.1516, -0.9444, 0.2919, 0.06509, -0.9872, -0.1454, -0.8678, -0.4892, 0.08744, -0.5644, -0.8187, -0.1057, -0.6232, -0.7512, 0.2174, -0.6232, -0.7512, 0.2174, 0.1243, -0.9158, -0.3819, -0.1516, -0.9444, 0.2919, 0.6117, -0.6696, -0.4213, 0.6205, -0.4549, -0.6388, 0.8678, -0.4892, 0.08744, 0.06509, -0.9872, -0.1454, 0.6117, -0.6696, -0.4213, 0.6232, -0.7512, 0.2174, -0.5644, -0.8187, -0.1057, -0.8678, -0.4892, 0.08744, -0.6496, -0.4686, -0.5987, 0.1243, -0.9158, -0.3819, -0.6232, -0.7512, 0.2174, -0.5644, -0.8187, -0.1057, 0.9958, -0.08716, 0.02742, 0.08231, 0.9187, -0.3863, 0.07351, 0.872, -0.484, 0.9958, -0.08716, 0.02742, 0.07351, 0.872, -0.484, 0.9616, -0.1762, -0.2106, -0.08873, -0.9558, 0.2804, 0.9958, -0.08716, 0.02742, 0.9616, -0.1762, -0.2106, -0.08873, -0.9558, 0.2804, 0.9616, -0.1762, -0.2106, -0.09029, -0.9555, 0.281, 0.07351, 0.872, -0.484, -0.9864, 0.019, -0.1632, -0.8417, 0.2906, 0.455, 0.07351, 0.872, -0.484, -0.8417, 0.2906, 0.455, 0.1019, 0.9933, 0.05458, -0.9864, 0.019, -0.1632, -0.09029, -0.9555, 0.281, -0.04539, -0.6507, 0.758, -0.9864, 0.019, -0.1632, -0.04539, -0.6507, 0.758, -0.8417, 0.2906, 0.455, -0.9913, 0.11, 0.07184, -0.08873, -0.9558, 0.2804, -0.09029, -0.9555, 0.281, -0.9913, 0.11, 0.07184, -0.09029, -0.9555, 0.281, -0.9864, 0.019, -0.1632, 0.08231, 0.9187, -0.3863, -0.9913, 0.11, 0.07184, -0.9864, 0.019, -0.1632, 0.08231, 0.9187, -0.3863, -0.9864, 0.019, -0.1632, 0.07351, 0.872, -0.484, -0.04539, -0.6507, 0.758, 0.9053, 0.1148, 0.409, 0.706, 0.1779, 0.6855, -0.04539, -0.6507, 0.758, 0.706, 0.1779, 0.6855, -0.006588, -0.2793, 0.9602, 0.1019, 0.9933, 0.05458, -0.8417, 0.2906, 0.455, -0.6268, 0.3099, 0.7149, 0.1019, 0.9933, 0.05458, -0.6268, 0.3099, 0.7149, 0.09289, 0.8105, 0.5783, -0.09029, -0.9555, 0.281, 0.9616, -0.1762, -0.2106, 0.9053, 0.1148, 0.409, -0.09029, -0.9555, 0.281, 0.9053, 0.1148, 0.409, -0.04539, -0.6507, 0.758, 0.9616, -0.1762, -0.2106, 0.07351, 0.872, -0.484, 0.1019, 0.9933, 0.05458, 0.9616, -0.1762, -0.2106, 0.1019, 0.9933, 0.05458, 0.9053, 0.1148, 0.409, 0.09289, 0.8105, 0.5783, -0.006588, -0.2793, 0.9602, 0.706, 0.1779, 0.6855, 0.09289, 0.8105, 0.5783, -0.6268, 0.3099, 0.7149, -0.006588, -0.2793, 0.9602, 0.9053, 0.1148, 0.409, 0.1019, 0.9933, 0.05458, 0.09289, 0.8105, 0.5783, 0.9053, 0.1148, 0.409, 0.09289, 0.8105, 0.5783, 0.706, 0.1779, 0.6855, -0.8417, 0.2906, 0.455, -0.04539, -0.6507, 0.758, -0.006588, -0.2793, 0.9602, -0.8417, 0.2906, 0.455, -0.006588, -0.2793, 0.9602, -0.6268, 0.3099, 0.7149, 0.8071, 0.1519, -0.5705, 0.6289, 0.113, -0.7692, -0.4404, 0.1923, -0.877, 0.8071, 0.1519, -0.5705, -0.4404, 0.1923, -0.877, -0.4049, 0.1593, -0.9004, -0.3932, 0.6761, -0.6231, 1.094e-06, 0.7846, -0.62, -1.316e-05, -0.2414, -0.9704, -0.3932, 0.6761, -0.6231, -1.316e-05, -0.2414, -0.9704, 0.1417, -0.2107, -0.9672, 0.06509, -0.9872, -0.1454, 1.169e-06, -0.8492, -0.5281, -1.466e-05, 0.2117, -0.9773, 0.06509, -0.9872, -0.1454, -1.466e-05, 0.2117, -0.9773, 0.02399, -0.0698, -0.9973, -0.6496, -0.4686, -0.5987, -0.6471, -0.2128, -0.7321, 0.4331, -0.0545, -0.8997, -0.6496, -0.4686, -0.5987, 0.4331, -0.0545, -0.8997, 0.4064, -0.2094, -0.8894, -0.8071, 0.1519, -0.5705, -0.6968, 0.3943, -0.5992, 0.2346, -0.1518, -0.9602, -0.8071, 0.1519, -0.5705, 0.2346, -0.1518, -0.9602, 0.4049, 0.1593, -0.9004, -0.5644, -0.8187, -0.1057, -0.6496, -0.4686, -0.5987, 0.4064, -0.2094, -0.8894, -0.5644, -0.8187, -0.1057, 0.4064, -0.2094, -0.8894, 0.1886, -0.2517, -0.9493, 0.3932, 0.6761, -0.6231, 0.6968, 0.3943, -0.5992, -0.2346, -0.1518, -0.9602, 0.3932, 0.6761, -0.6231, -0.2346, -0.1518, -0.9602, -0.1417, -0.2107, -0.9672, 0.6471, -0.2128, -0.7321, 0.6205, -0.4549, -0.6388, -0.4366, -0.1007, -0.894, 0.6471, -0.2128, -0.7321, -0.4366, -0.1007, -0.894, -0.4331, -0.05451, -0.8997, 0.1243, -0.9158, -0.3819, -0.5644, -0.8187, -0.1057, 0.1886, -0.2517, -0.9493, 0.1243, -0.9158, -0.3819, 0.1886, -0.2517, -0.9493, -0.024, -0.0698, -0.9973, 0.6968, 0.3943, -0.5992, 0.8071, 0.1519, -0.5705, -0.4049, 0.1593, -0.9004, 0.6968, 0.3943, -0.5992, -0.4049, 0.1593, -0.9004, -0.2346, -0.1518, -0.9602, 0.6289, 0.113, -0.7692, 0.6471, -0.2128, -0.7321, -0.4331, -0.05451, -0.8997, 0.6289, 0.113, -0.7692, -0.4331, -0.05451, -0.8997, -0.4404, 0.1923, -0.877, 1.169e-06, -0.8492, -0.5281, 0.1243, -0.9158, -0.3819, -0.024, -0.0698, -0.9973, 1.169e-06, -0.8492, -0.5281, -0.024, -0.0698, -0.9973, -1.466e-05, 0.2117, -0.9773, -0.6968, 0.3943, -0.5992, -0.3932, 0.6761, -0.6231, 0.1417, -0.2107, -0.9672, -0.6968, 0.3943, -0.5992, 0.1417, -0.2107, -0.9672, 0.2346, -0.1518, -0.9602, 0.6117, -0.6696, -0.4213, 0.06509, -0.9872, -0.1454, 0.02399, -0.0698, -0.9973, 0.6117, -0.6696, -0.4213, 0.02399, -0.0698, -0.9973, -0.1886, -0.2517, -0.9493, 0.6205, -0.4549, -0.6388, 0.6117, -0.6696, -0.4213, -0.1886, -0.2517, -0.9493, 0.6205, -0.4549, -0.6388, -0.1886, -0.2517, -0.9493, -0.4366, -0.1007, -0.894, 1.094e-06, 0.7846, -0.62, 0.3932, 0.6761, -0.6231, -0.1417, -0.2107, -0.9672, 1.094e-06, 0.7846, -0.62, -0.1417, -0.2107, -0.9672, -1.316e-05, -0.2414, -0.9704, -0.9921, -0.08432, -0.0927, -0.8071, 0.1519, -0.5705, 0.4049, 0.1593, -0.9004, -0.9921, -0.08432, -0.0927, 0.4049, 0.1593, -0.9004, 0.4404, 0.1923, -0.877, 0.4404, 0.1923, -0.877, 0.4331, -0.0545, -0.8997, -0.6471, -0.2128, -0.7321, 0.4404, 0.1923, -0.877, -0.6471, -0.2128, -0.7321, -0.9921, -0.08432, -0.0927, 0.5074, 0.8617, 0.005849, 0.7681, 0.6324, 0.1003, 0.6968, 0.3943, -0.5992, 0.5074, 0.8617, 0.005849, 0.6968, 0.3943, -0.5992, 0.3932, 0.6761, -0.6231, -0.8982, -0.4095, 0.1595, -0.9124, -0.3805, 0.151, -0.6496, -0.4686, -0.5987, -0.8982, -0.4095, 0.1595, -0.6496, -0.4686, -0.5987, -0.8678, -0.4892, 0.08744, 0.8982, -0.4095, 0.1595, 0.877, -0.4611, 0.1351, 0.8678, -0.4892, 0.08744, 0.2784, -0.9343, 0.2225, 0.1892, -0.9673, 0.1691, 0.1516, -0.9444, 0.2919, -1.474e-06, 0.9997, 0.02352, 0.2654, 0.9641, 0.01138, 0.3932, 0.6761, -0.6231, -1.474e-06, 0.9997, 0.02352, 0.3932, 0.6761, -0.6231, 1.094e-06, 0.7846, -0.62, 0.9578, -0.2869, 0.01589, 0.9245, -0.3456, 0.161, 0.6205, -0.4549, -0.6388, -0.5074, 0.8617, 0.005848, -0.2654, 0.9641, 0.01138, -0.3932, 0.6761, -0.6231, -0.9962, 0.07795, 0.03913, -0.9551, 0.28, 0.09686, -0.8071, 0.1519, -0.5705, 0.877, -0.4611, 0.1351, 0.5982, -0.7781, 0.1916, 0.6232, -0.7512, 0.2174, 0.877, -0.4611, 0.1351, 0.6232, -0.7512, 0.2174, 0.8678, -0.4892, 0.08744, 0.1892, -0.9673, 0.1691, 8.093e-08, -0.9911, 0.133, 1.169e-06, -0.8492, -0.5281, 0.1892, -0.9673, 0.1691, 1.169e-06, -0.8492, -0.5281, 0.1516, -0.9444, 0.2919, -0.7681, 0.6324, 0.1003, -0.5074, 0.8617, 0.005848, -0.3932, 0.6761, -0.6231, -0.7681, 0.6324, 0.1003, -0.3932, 0.6761, -0.6231, -0.6968, 0.3943, -0.5992, -0.877, -0.4611, 0.1351, -0.8982, -0.4095, 0.1595, -0.8678, -0.4892, 0.08744, -0.1892, -0.9673, 0.1691, -0.2784, -0.9343, 0.2225, -0.1516, -0.9444, 0.2919, -0.2654, 0.9641, 0.01138, -1.474e-06, 0.9997, 0.02352, 1.094e-06, 0.7846, -0.62, -0.2654, 0.9641, 0.01138, 1.094e-06, 0.7846, -0.62, -0.3932, 0.6761, -0.6231, -0.9124, -0.3805, 0.151, -0.9716, -0.2357, 0.02101, -0.6496, -0.4686, -0.5987, 0.9245, -0.3456, 0.161, 0.8982, -0.4095, 0.1595, 0.8678, -0.4892, 0.08744, 0.9245, -0.3456, 0.161, 0.8678, -0.4892, 0.08744, 0.6205, -0.4549, -0.6388, -0.5982, -0.7781, 0.1916, -0.877, -0.4611, 0.1351, -0.8678, -0.4892, 0.08744, -0.5982, -0.7781, 0.1916, -0.8678, -0.4892, 0.08744, -0.6232, -0.7512, 0.2174, 8.093e-08, -0.9911, 0.133, -0.1892, -0.9673, 0.1691, -0.1516, -0.9444, 0.2919, 8.093e-08, -0.9911, 0.133, -0.1516, -0.9444, 0.2919, 1.169e-06, -0.8492, -0.5281, 0.2654, 0.9641, 0.01138, 0.5074, 0.8617, 0.005849, 0.3932, 0.6761, -0.6231, 0.9551, 0.28, 0.09686, 0.9962, 0.07794, 0.03913, 0.8071, 0.1519, -0.5705, 0.8798, -0.2649, 0.3946, 0.6122, -0.6996, 0.3686, 0.877, -0.4611, 0.1351, 0.8798, -0.2649, 0.3946, 0.877, -0.4611, 0.1351, 0.8982, -0.4095, 0.1595, 0.6122, -0.6996, 0.3686, -0.01267, -0.7893, 0.6139, -1.53e-07, -0.9494, 0.3142, -0.6748, 0.3003, 0.6741, -0.06569, -0.5019, 0.8624, -0.08873, -0.9558, 0.2804, -0.6748, 0.3003, 0.6741, -0.08873, -0.9558, 0.2804, -0.9913, 0.11, 0.07184, 0.8798, -0.2649, 0.3946, 0.8982, -0.4095, 0.1595, 0.9245, -0.3456, 0.161, 0.5196, 0.8282, 0.2099, 4.33e-07, 0.9629, 0.2699, 0.4826, 0.7515, 0.4498, 0.6122, -0.6996, 0.3686, 0.5982, -0.7781, 0.1916, 0.877, -0.4611, 0.1351, 0.6122, -0.6996, 0.3686, -1.53e-07, -0.9494, 0.3142, 0.1892, -0.9673, 0.1691, 0.6122, -0.6996, 0.3686, 0.1892, -0.9673, 0.1691, 0.2784, -0.9343, 0.2225, 0.6122, -0.6996, 0.3686, 0.5697, -0.3933, 0.7216, 0.01632, -0.6209, 0.7837, 0.9262, 0.1518, 0.345, 0.6601, 0.1723, 0.7311, 0.8798, -0.2649, 0.3946, 0.9262, 0.1518, 0.345, 0.8751, 0.4164, 0.2467, 0.4826, 0.7515, 0.4498, 0.4826, 0.7515, 0.4498, 0.0, 0.9881, 0.1539, 0.5985, 0.6667, 0.4442, 4.33e-07, 0.9629, 0.2699, 0.5196, 0.8282, 0.2099, 0.5074, 0.8617, 0.005849, 4.33e-07, 0.9629, 0.2699, 0.5074, 0.8617, 0.005849, 0.2654, 0.9641, 0.01138, 0.4826, 0.7515, 0.4498, 0.8751, 0.4164, 0.2467, 0.5196, 0.8282, 0.2099, 0.9262, 0.1518, 0.345, 0.4826, 0.7515, 0.4498, 0.5985, 0.6667, 0.4442, 0.4826, 0.7515, 0.4498, 4.33e-07, 0.9629, 0.2699, 0.0, 0.8426, 0.5385, 0.5697, -0.3933, 0.7216, 0.6122, -0.6996, 0.3686, 0.8798, -0.2649, 0.3946, 0.5697, -0.3933, 0.7216, 0.8798, -0.2649, 0.3946, 0.6601, 0.1723, 0.7311, 0.5697, -0.3933, 0.7216, 0.6601, 0.1723, 0.7311, -0.06569, -0.5019, 0.8624, 0.5985, 0.6667, 0.4442, 0.06097, 0.9791, 0.1942, 0.6601, 0.1723, 0.7311, 0.9262, 0.1518, 0.345, 0.5985, 0.6667, 0.4442, 0.6601, 0.1723, 0.7311, -0.01267, -0.7893, 0.6139, 0.6122, -0.6996, 0.3686, 0.01632, -0.6209, 0.7837, 0.01632, -0.6209, 0.7837, 0.5697, -0.3933, 0.7216, -0.06569, -0.5019, 0.8624, 0.06097, 0.9791, 0.1942, 0.5985, 0.6667, 0.4442, 0.0, 0.9881, 0.1539, 0.0, 0.9881, 0.1539, 0.4826, 0.7515, 0.4498, 0.0, 0.8426, 0.5385, -1.53e-07, -0.9494, 0.3142, 8.093e-08, -0.9911, 0.133, 0.1892, -0.9673, 0.1691, 4.33e-07, 0.9629, 0.2699, 0.2654, 0.9641, 0.01138, -1.474e-06, 0.9997, 0.02352, 0.5196, 0.8282, 0.2099, 0.7681, 0.6324, 0.1003, 0.5074, 0.8617, 0.005849, 0.8751, 0.4164, 0.2467, 0.9895, 0.08316, 0.1178, 0.9962, 0.07794, 0.03913, 0.8751, 0.4164, 0.2467, 0.9962, 0.07794, 0.03913, 0.9551, 0.28, 0.09686, 0.9262, 0.1518, 0.345, 0.8798, -0.2649, 0.3946, 0.9859, -0.1581, 0.05536, 0.9859, -0.1581, 0.05536, 0.8798, -0.2649, 0.3946, 0.9245, -0.3456, 0.161, 0.9859, -0.1581, 0.05536, 0.9245, -0.3456, 0.161, 0.9578, -0.2869, 0.01589, 0.9895, 0.08316, 0.1178, 0.9262, 0.1518, 0.345, 0.9859, -0.1581, 0.05536, 0.9895, 0.08316, 0.1178, 0.8751, 0.4164, 0.2467, 0.9262, 0.1518, 0.345, -0.8589, -0.2894, 0.4225, -0.8982, -0.4095, 0.1595, -0.877, -0.4611, 0.1351, -0.8589, -0.2894, 0.4225, -0.877, -0.4611, 0.1351, -0.6102, -0.6928, 0.3843, -0.6102, -0.6928, 0.3843, -1.53e-07, -0.9494, 0.3142, -0.01267, -0.7893, 0.6139, 0.6601, 0.1723, 0.7311, 0.06097, 0.9791, 0.1942, 0.08231, 0.9187, -0.3863, 0.6601, 0.1723, 0.7311, 0.08231, 0.9187, -0.3863, 0.9958, -0.08716, 0.02742, -0.8589, -0.2894, 0.4225, -0.9124, -0.3805, 0.151, -0.8982, -0.4095, 0.1595, -0.5196, 0.8282, 0.2099, -0.4826, 0.7515, 0.4498, 4.33e-07, 0.9629, 0.2699, -0.6102, -0.6928, 0.3843, -0.877, -0.4611, 0.1351, -0.5982, -0.7781, 0.1916, -0.6102, -0.6928, 0.3843, -0.2784, -0.9343, 0.2225, -0.1892, -0.9673, 0.1691, -0.6102, -0.6928, 0.3843, -0.1892, -0.9673, 0.1691, -1.53e-07, -0.9494, 0.3142, -0.6102, -0.6928, 0.3843, 0.01632, -0.6209, 0.7837, -0.4883, -0.4768, 0.7309, -0.9319, 0.1566, 0.3271, -0.8589, -0.2894, 0.4225, -0.6748, 0.3003, 0.6741, -0.9319, 0.1566, 0.3271, -0.4826, 0.7515, 0.4498, -0.8751, 0.4164, 0.2467, -0.4826, 0.7515, 0.4498, -0.5681, 0.7447, 0.3504, 0.0, 0.9881, 0.1539, 4.33e-07, 0.9629, 0.2699, -0.2654, 0.9641, 0.01138, -0.5074, 0.8617, 0.005848, 4.33e-07, 0.9629, 0.2699, -0.5074, 0.8617, 0.005848, -0.5196, 0.8282, 0.2099, -0.4826, 0.7515, 0.4498, -0.5196, 0.8282, 0.2099, -0.8751, 0.4164, 0.2467, -0.9319, 0.1566, 0.3271, -0.5681, 0.7447, 0.3504, -0.4826, 0.7515, 0.4498, -0.4826, 0.7515, 0.4498, 0.0, 0.8426, 0.5385, 4.33e-07, 0.9629, 0.2699, -0.4883, -0.4768, 0.7309, -0.8589, -0.2894, 0.4225, -0.6102, -0.6928, 0.3843, -0.4883, -0.4768, 0.7309, -0.6748, 0.3003, 0.6741, -0.8589, -0.2894, 0.4225, -0.4883, -0.4768, 0.7309, -0.06569, -0.5019, 0.8624, -0.6748, 0.3003, 0.6741, -0.5681, 0.7447, 0.3504, -0.6748, 0.3003, 0.6741, 0.06097, 0.9791, 0.1942, -0.9319, 0.1566, 0.3271, -0.6748, 0.3003, 0.6741, -0.5681, 0.7447, 0.3504, -0.01267, -0.7893, 0.6139, 0.01632, -0.6209, 0.7837, -0.6102, -0.6928, 0.3843, 0.01632, -0.6209, 0.7837, -0.06569, -0.5019, 0.8624, -0.4883, -0.4768, 0.7309, 0.06097, 0.9791, 0.1942, 0.0, 0.9881, 0.1539, -0.5681, 0.7447, 0.3504, 0.0, 0.9881, 0.1539, 0.0, 0.8426, 0.5385, -0.4826, 0.7515, 0.4498, -1.53e-07, -0.9494, 0.3142, -0.1892, -0.9673, 0.1691, 8.093e-08, -0.9911, 0.133, 4.33e-07, 0.9629, 0.2699, -1.474e-06, 0.9997, 0.02352, -0.2654, 0.9641, 0.01138, -0.5196, 0.8282, 0.2099, -0.5074, 0.8617, 0.005848, -0.7681, 0.6324, 0.1003, -0.8751, 0.4164, 0.2467, -0.9551, 0.28, 0.09686, -0.9962, 0.07795, 0.03913, -0.8751, 0.4164, 0.2467, -0.9962, 0.07795, 0.03913, -0.9895, 0.08316, 0.1178, -0.9319, 0.1566, 0.3271, -0.9859, -0.1581, 0.05536, -0.8589, -0.2894, 0.4225, -0.9859, -0.1581, 0.05536, -0.9716, -0.2357, 0.02101, -0.9124, -0.3805, 0.151, -0.9859, -0.1581, 0.05536, -0.9124, -0.3805, 0.151, -0.8589, -0.2894, 0.4225, -0.9895, 0.08316, 0.1178, -0.9859, -0.1581, 0.05536, -0.9319, 0.1566, 0.3271, -0.9895, 0.08316, 0.1178, -0.9319, 0.1566, 0.3271, -0.8751, 0.4164, 0.2467, 0.06097, 0.9791, 0.1942, -0.6748, 0.3003, 0.6741, -0.9913, 0.11, 0.07184, 0.06097, 0.9791, 0.1942, -0.9913, 0.11, 0.07184, 0.08231, 0.9187, -0.3863, -0.06569, -0.5019, 0.8624, 0.6601, 0.1723, 0.7311, 0.9958, -0.08716, 0.02742, -0.06569, -0.5019, 0.8624, 0.9958, -0.08716, 0.02742, -0.08873, -0.9558, 0.2804, 0.2346, -0.1518, -0.9602, 0.1417, -0.2107, -0.9672, 0.3544, -0.5397, -0.7636, 0.2346, -0.1518, -0.9602, 0.3544, -0.5397, -0.7636, 0.6167, -0.3238, -0.7175, 0.4064, -0.2094, -0.8894, 0.4331, -0.0545, -0.8997, 0.7986, 0.0396, -0.6005, 0.4064, -0.2094, -0.8894, 0.7986, 0.0396, -0.6005, 0.7884, 0.1232, -0.6028, -0.2346, -0.1518, -0.9602, -0.4049, 0.1593, -0.9004, -0.7687, 0.07893, -0.6347, -0.2346, -0.1518, -0.9602, -0.7687, 0.07893, -0.6347, -0.6167, -0.3238, -0.7175, 0.1417, -0.2107, -0.9672, -2.247e-05, -0.2414, -0.9704, -8.481e-07, -0.6281, -0.7781, 0.1417, -0.2107, -0.9672, -8.481e-07, -0.6281, -0.7781, 0.3544, -0.5397, -0.7636, -0.1886, -0.2517, -0.9493, 0.02399, -0.06979, -0.9973, -0.1325, 0.7268, -0.674, -0.1886, -0.2517, -0.9493, -0.1325, 0.7268, -0.674, -0.5363, 0.5249, -0.661, -0.02403, -0.06981, -0.9973, 0.1886, -0.2517, -0.9493, 0.5363, 0.5249, -0.661, -0.02403, -0.06981, -0.9973, 0.5363, 0.5249, -0.661, 0.1325, 0.7268, -0.674, -1.381e-05, 0.2117, -0.9773, -0.02403, -0.06981, -0.9973, 0.1325, 0.7268, -0.674, -1.381e-05, 0.2117, -0.9773, 0.1325, 0.7268, -0.674, -4.14e-08, 0.6246, -0.781, -0.4366, -0.1007, -0.894, -0.1886, -0.2517, -0.9493, -0.5363, 0.5249, -0.661, -0.4366, -0.1007, -0.894, -0.5363, 0.5249, -0.661, -0.7883, 0.1232, -0.6028, -2.247e-05, -0.2414, -0.9704, -0.1417, -0.2107, -0.9672, -0.3544, -0.5397, -0.7636, -2.247e-05, -0.2414, -0.9704, -0.3544, -0.5397, -0.7636, -8.481e-07, -0.6281, -0.7781, -0.4404, 0.1923, -0.877, -0.4331, -0.05452, -0.8997, -0.7986, 0.0396, -0.6005, -0.4404, 0.1923, -0.877, -0.7986, 0.0396, -0.6005, -0.7927, 0.1958, -0.5773, 0.1886, -0.2517, -0.9493, 0.4064, -0.2094, -0.8894, 0.7884, 0.1232, -0.6028, 0.1886, -0.2517, -0.9493, 0.7884, 0.1232, -0.6028, 0.5363, 0.5249, -0.661, -0.1417, -0.2107, -0.9672, -0.2346, -0.1518, -0.9602, -0.6167, -0.3238, -0.7175, -0.1417, -0.2107, -0.9672, -0.6167, -0.3238, -0.7175, -0.3544, -0.5397, -0.7636, 0.02399, -0.06979, -0.9973, -1.381e-05, 0.2117, -0.9773, -4.14e-08, 0.6246, -0.781, 0.02399, -0.06979, -0.9973, -4.14e-08, 0.6246, -0.781, -0.1325, 0.7268, -0.674, -0.4049, 0.1593, -0.9004, -0.4404, 0.1923, -0.877, -0.7927, 0.1958, -0.5773, -0.4049, 0.1593, -0.9004, -0.7927, 0.1958, -0.5773, -0.7687, 0.07893, -0.6347, 0.4049, 0.1593, -0.9004, 0.2346, -0.1518, -0.9602, 0.6167, -0.3238, -0.7175, 0.4049, 0.1593, -0.9004, 0.6167, -0.3238, -0.7175, 0.7687, 0.07893, -0.6347, -0.4331, -0.05452, -0.8997, -0.4366, -0.1007, -0.894, -0.7883, 0.1232, -0.6028, -0.4331, -0.05452, -0.8997, -0.7883, 0.1232, -0.6028, -0.7986, 0.0396, -0.6005, 0.7927, 0.1958, -0.5773, 0.4404, 0.1923, -0.877, 0.4049, 0.1593, -0.9004, 0.7927, 0.1958, -0.5773, 0.4049, 0.1593, -0.9004, 0.7687, 0.07893, -0.6347, 0.7986, 0.0396, -0.6005, 0.4331, -0.0545, -0.8997, 0.4404, 0.1923, -0.877, 0.7986, 0.0396, -0.6005, 0.4404, 0.1923, -0.877, 0.7927, 0.1958, -0.5773, 0.2784, -0.9343, 0.2225, 0.5982, -0.7781, 0.1916, 0.6122, -0.6996, 0.3686, -0.9962, 0.07795, 0.03913, -0.9954, -0.09263, -0.02578, -0.9895, 0.08316, 0.1178, -0.5982, -0.7781, 0.1916, -0.2784, -0.9343, 0.2225, -0.6102, -0.6928, 0.3843, -0.9954, -0.07626, -0.05714, -0.9917, -0.1025, -0.07801, -0.9859, -0.1581, 0.05536, -0.9917, -0.1025, -0.07801, -0.9848, -0.1627, -0.06158, -0.9859, -0.1581, 0.05536, 0.9551, 0.28, 0.09686, 0.894, 0.4231, 0.1472, 0.8751, 0.4164, 0.2467, -0.9954, -0.09263, -0.02578, -0.9954, -0.07626, -0.05714, -0.9859, -0.1581, 0.05536, -0.9954, -0.09263, -0.02578, -0.9859, -0.1581, 0.05536, -0.9895, 0.08316, 0.1178, -0.7681, 0.6324, 0.1003, -0.894, 0.4231, 0.1472, -0.8751, 0.4164, 0.2467, -0.7681, 0.6324, 0.1003, -0.8751, 0.4164, 0.2467, -0.5196, 0.8282, 0.2099, -0.9848, -0.1627, -0.06158, -0.9716, -0.2357, 0.02101, -0.9859, -0.1581, 0.05536, 0.9954, -0.09263, -0.02578, 0.9962, 0.07794, 0.03913, 0.9895, 0.08316, 0.1178, -0.894, 0.4231, 0.1472, -0.9551, 0.28, 0.09686, -0.8751, 0.4164, 0.2467, 0.9848, -0.1627, -0.06158, 0.9954, -0.07626, -0.05713, 0.9859, -0.1581, 0.05536, 0.9954, -0.07626, -0.05713, 0.9954, -0.09263, -0.02578, 0.9895, 0.08316, 0.1178, 0.9954, -0.07626, -0.05713, 0.9895, 0.08316, 0.1178, 0.9859, -0.1581, 0.05536, 0.894, 0.4231, 0.1472, 0.7681, 0.6324, 0.1003, 0.5196, 0.8282, 0.2099, 0.894, 0.4231, 0.1472, 0.5196, 0.8282, 0.2099, 0.8751, 0.4164, 0.2467, 0.9578, -0.2869, 0.01589, 0.9848, -0.1627, -0.06158, 0.9859, -0.1581, 0.05536])] * 3)])

# ---- objects
ob_hat = bpy.data.objects.new('hat', me_cylinder_002)

# ---- transforms, parenting, visibility, modifiers, constraints
ob_hat.location = (0.0, 0.0, 0.0)
ob_hat.rotation_mode = 'QUATERNION'
ob_hat.rotation_quaternion = (1.0, 0.0, 0.0, 0.0)
_vg = ob_hat.vertex_groups.new(name='root')
_vg = ob_hat.vertex_groups.new(name='back')
_vg = ob_hat.vertex_groups.new(name='head')
for _i, _w in zip([0, 2, 3, 4, 6, 7, 8, 9, 10, 11, 12, 13, 15, 16, 18, 19, 20, 21, 22, 23, 24, 25, 27, 28, 29, 30, 31, 32, 33, 34, 35, 36, 37, 38, 40, 41, 42, 43, 44, 45, 46, 47, 48, 49, 50, 51, 52, 53, 54, 55, 56, 57, 58, 59, 60, 61, 62, 63, 64, 65, 66, 67, 68, 69, 70, 71, 73, 74, 75, 78, 79, 80, 81, 82, 83, 84, 85, 86, 87, 88, 89, 90, 91, 92, 93, 94, 95, 96, 98, 99, 100, 101, 102, 103, 104, 105, 106, 107, 108, 109, 110, 111, 112, 113, 114, 115, 116, 117, 118, 119, 120, 121, 122, 123, 124, 125, 127, 128, 129, 130, 131, 132, 133, 134, 135, 136, 137, 138, 139, 140, 141, 142, 143, 144, 145, 146, 147, 148, 149, 150, 151, 152, 153, 154, 155, 156, 157, 158], [1.0, 1.0, 1.0, 1.0, 1.0, 1.0, 1.0, 1.0, 1.0, 1.0, 1.0, 1.0, 1.0, 1.0, 1.0, 1.0, 1.0, 1.0, 1.0, 1.0, 1.0, 1.0, 1.0, 1.0, 1.0, 1.0, 1.0, 1.0, 1.0, 1.0, 1.0, 1.0, 1.0, 1.0, 1.0, 1.0, 1.0, 1.0, 1.0, 1.0, 1.0, 1.0, 1.0, 1.0, 1.0, 1.0, 1.0, 1.0, 1.0, 1.0, 1.0, 1.0, 1.0, 1.0, 1.0, 0.3652, 1.0, 1.0, 1.0, 1.0, 1.0, 1.0, 0.203, 1.0, 1.0, 1.0, 1.0, 1.0, 1.0, 1.0, 1.0, 1.0, 1.0, 1.0, 1.0, 1.0, 1.0, 1.0, 1.0, 1.0, 1.0, 1.0, 1.0, 1.0, 1.0, 1.0, 1.0, 1.0, 1.0, 1.0, 1.0, 1.0, 1.0, 1.0, 1.0, 1.0, 1.0, 1.0, 1.0, 1.0, 1.0, 1.0, 1.0, 1.0, 1.0, 1.0, 1.0, 1.0, 1.0, 1.0, 1.0, 1.0, 1.0, 1.0, 1.0, 1.0, 1.0, 1.0, 1.0, 1.0, 1.0, 1.0, 1.0, 1.0, 1.0, 1.0, 1.0, 1.0, 1.0, 1.0, 1.0, 1.0, 1.0, 0.298, 1.0, 1.0, 1.0, 1.0, 1.0, 1.0, 1.0, 1.0, 1.0, 1.0, 1.0, 1.0, 0.3151, 1.0]): _vg.add([_i], _w, 'REPLACE')
_vg = ob_hat.vertex_groups.new(name='eyelids')
_vg = ob_hat.vertex_groups.new(name='jaw')
_vg = ob_hat.vertex_groups.new(name='mouthCorners')
_vg = ob_hat.vertex_groups.new(name='eyebrows')
for _i, _w in zip([1, 5, 14, 17, 26, 39, 61, 68, 76, 77, 97, 126, 144, 157], [1.0, 1.0, 1.0, 1.0, 1.0, 1.0, 0.6348, 0.797, 1.0, 1.0, 1.0, 1.0, 0.702, 0.6849]): _vg.add([_i], _w, 'REPLACE')
_vg = ob_hat.vertex_groups.new(name='arm1L')
_vg = ob_hat.vertex_groups.new(name='arm2L')
_vg = ob_hat.vertex_groups.new(name='arm1R')
_vg = ob_hat.vertex_groups.new(name='arm2R')
_vg = ob_hat.vertex_groups.new(name='leg1L')
_vg = ob_hat.vertex_groups.new(name='leg2L')
_vg = ob_hat.vertex_groups.new(name='leg1R')
_vg = ob_hat.vertex_groups.new(name='leg2R')
_vg = ob_hat.vertex_groups.new(name='neutral_bone')
_vg.add([72], 1.0, 'REPLACE')
_m = ob_hat.modifiers.new('Armature', 'ARMATURE')

# ---- collection membership
col_collection.objects.link(ob_hat)

# ---- scene / render settings (as saved in the file)
scene.frame_start = 1; scene.frame_end = 250; scene.frame_set(1)
scene.render.engine = 'BLENDER_EEVEE_NEXT'
scene.cycles.sampling_pattern = 'TABULATED_SOBOL'
bpy.context.view_layer.update()

# ---- added for rendering (the .blend has no active camera and no usable light): camera, sun
cam_auto = bpy.data.cameras.new('AutoCamera')
cam_auto.lens = 50.0
cam_auto.sensor_width = 36.0
cam_auto.clip_end = 1000.0
ob_auto_camera = bpy.data.objects.new('AutoCamera', cam_auto)
scene.collection.objects.link(ob_auto_camera)
ob_auto_camera.location = (0.493004, -0.596658, 0.517728)
ob_auto_camera.rotation_euler = (1.09748, -7.21219e-08, 0.694738)
scene.camera = ob_auto_camera
light_auto_sun = bpy.data.lights.new('AutoSun', 'SUN')
light_auto_sun.energy = 3.0
light_auto_sun.angle = 0.0523599
ob_auto_sun = bpy.data.objects.new('AutoSun', light_auto_sun)
scene.collection.objects.link(ob_auto_sun)
ob_auto_sun.rotation_euler = (0.872665, 0.174533, 0.523599)
bpy.context.view_layer.update()
